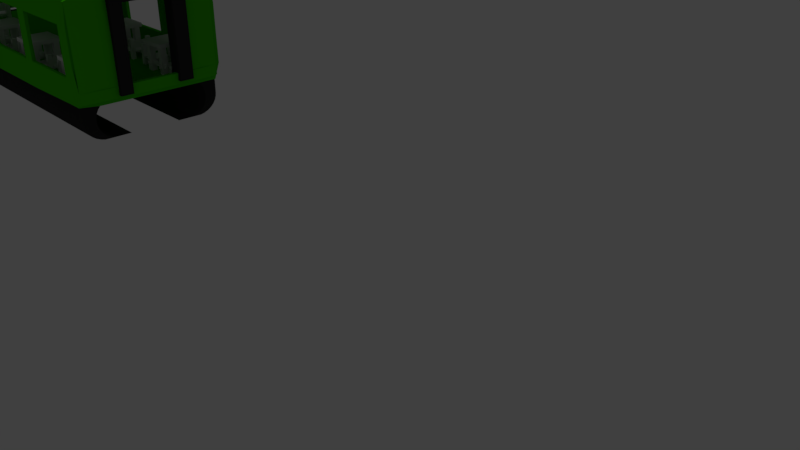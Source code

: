 # Source: magleves_lockomotive.blend  (saved by Blender 2.78.0; exported with 4.5.12 LTS)
import bpy
from mathutils import Matrix  # noqa: F401  (used for matrix-valued properties, if any)

bpy.ops.wm.read_factory_settings(use_empty=True)
scene = bpy.context.scene
scene.name = 'Scene'

# ---- collections
col_collection_1 = bpy.data.collections.new('Collection 1'); scene.collection.children.link(col_collection_1)

# ---- materials (node trees are filled in below, after node groups)
mat_material_001 = bpy.data.materials.new('Material.001')
mat_material_001.alpha_threshold = 0.0
mat_material_001.use_transparent_shadow = False
mat_material_001.diffuse_color = (0.05287, 0.5489, 0.0, 1.0)
mat_material_001.roughness = 0.5
mat_material_002 = bpy.data.materials.new('Material.002')
mat_material_002.alpha_threshold = 0.0
mat_material_002.use_transparent_shadow = False
mat_material_002.diffuse_color = (0.02721, 0.02721, 0.02721, 1.0)
mat_material_002.roughness = 0.5
mat_none_012 = bpy.data.materials.new('none.012')
mat_none_012.alpha_threshold = 0.0
mat_none_012.use_transparent_shadow = False
mat_none_012.roughness = 0.5
mat_none_013 = bpy.data.materials.new('none.013')
mat_none_013.alpha_threshold = 0.0
mat_none_013.use_transparent_shadow = False
mat_none_013.roughness = 0.5
mat_none_015 = bpy.data.materials.new('none.015')
mat_none_015.alpha_threshold = 0.0
mat_none_015.use_transparent_shadow = False
mat_none_015.roughness = 0.5
mat_none_016 = bpy.data.materials.new('none.016')
mat_none_016.alpha_threshold = 0.0
mat_none_016.use_transparent_shadow = False
mat_none_016.roughness = 0.5
mat_none_017 = bpy.data.materials.new('none.017')
mat_none_017.alpha_threshold = 0.0
mat_none_017.use_transparent_shadow = False
mat_none_017.roughness = 0.5
mat_none_018 = bpy.data.materials.new('none.018')
mat_none_018.alpha_threshold = 0.0
mat_none_018.use_transparent_shadow = False
mat_none_018.roughness = 0.5
mat_none_020 = bpy.data.materials.new('none.020')
mat_none_020.alpha_threshold = 0.0
mat_none_020.use_transparent_shadow = False
mat_none_020.roughness = 0.5
mat_none_021 = bpy.data.materials.new('none.021')
mat_none_021.alpha_threshold = 0.0
mat_none_021.use_transparent_shadow = False
mat_none_021.roughness = 0.5
mat_none_022 = bpy.data.materials.new('none.022')
mat_none_022.alpha_threshold = 0.0
mat_none_022.use_transparent_shadow = False
mat_none_022.roughness = 0.5
mat_none_023 = bpy.data.materials.new('none.023')
mat_none_023.alpha_threshold = 0.0
mat_none_023.use_transparent_shadow = False
mat_none_023.roughness = 0.5
mat_none_000 = bpy.data.materials.new('none.000')
mat_none_000.alpha_threshold = 0.0
mat_none_000.use_transparent_shadow = False
mat_none_000.roughness = 0.5
mat_none_001 = bpy.data.materials.new('none.001')
mat_none_001.alpha_threshold = 0.0
mat_none_001.use_transparent_shadow = False
mat_none_001.roughness = 0.5
mat_none_002 = bpy.data.materials.new('none.002')
mat_none_002.alpha_threshold = 0.0
mat_none_002.use_transparent_shadow = False
mat_none_002.roughness = 0.5
mat_none_003 = bpy.data.materials.new('none.003')
mat_none_003.alpha_threshold = 0.0
mat_none_003.use_transparent_shadow = False
mat_none_003.roughness = 0.5
mat_none_004 = bpy.data.materials.new('none.004')
mat_none_004.alpha_threshold = 0.0
mat_none_004.use_transparent_shadow = False
mat_none_004.roughness = 0.5
mat_none_005 = bpy.data.materials.new('none.005')
mat_none_005.alpha_threshold = 0.0
mat_none_005.use_transparent_shadow = False
mat_none_005.roughness = 0.5
mat_none_006 = bpy.data.materials.new('none.006')
mat_none_006.alpha_threshold = 0.0
mat_none_006.use_transparent_shadow = False
mat_none_006.roughness = 0.5
mat_none_007 = bpy.data.materials.new('none.007')
mat_none_007.alpha_threshold = 0.0
mat_none_007.use_transparent_shadow = False
mat_none_007.roughness = 0.5
mat_none_008 = bpy.data.materials.new('none.008')
mat_none_008.alpha_threshold = 0.0
mat_none_008.use_transparent_shadow = False
mat_none_008.roughness = 0.5

# ---- material node trees

# ---- world
world_world = bpy.data.worlds.new('World'); scene.world = world_world
world_world.color = (0.05088, 0.05088, 0.05088)
world_world.use_sun_shadow = False
world_world.sun_shadow_jitter_overblur = 0.0
world_world.cycles.sampling_method = 'MANUAL'

# ---- cameras
cam_camera = bpy.data.cameras.new('Camera')
cam_camera.clip_end = 100.0
cam_camera.lens = 35.0
cam_camera.sensor_width = 32.0
cam_camera.sensor_height = 18.0
cam_camera.ortho_scale = 7.314
cam_camera.dof.focus_distance = 0.0
cam_camera.dof.aperture_fstop = 128.0

# ---- lights
light_lamp = bpy.data.lights.new('Lamp', 'POINT')
light_lamp.transmission_factor = 0.0
light_lamp.cutoff_distance = 30.0
light_lamp.energy = 100.0
light_lamp.shadow_buffer_clip_start = 1.001
light_lamp.shadow_soft_size = 0.1
light_lamp.shadow_maximum_resolution = 0.006
light_lamp.use_absolute_resolution = True

# ---- meshes
me_cylinder_002 = bpy.data.meshes.new('Cylinder.002')
me_cylinder_002.from_pydata([(2.91, 1.0, -1.0), (2.91, 1.0, 0.9999), (2.911, -0.1046, -1.373), (2.911, -0.1046, 1.381), (2.905, 0.309, -1.373), (2.905, 0.309, 1.381), (2.906, 0.6691, -1.373), (2.906, 0.6691, 1.381), (2.912, 0.9135, -1.373), (2.912, 0.9135, 1.381), (-1.531, 1.0, -1.0), (-2.525, -0.1045, -1.0), (-2.482, 0.309, -1.0), (-2.274, 0.6691, -1.0), (-1.938, 0.9136, -1.0), (-1.531, 1.0, 1.0), (-2.525, -0.1045, 1.0), (-2.482, 0.309, 1.0), (-2.274, 0.6691, 1.0), (-1.938, 0.9136, 1.0), (-1.297, 1.0, 1.0), (-2.292, -0.1045, -1.373), (-2.248, 0.309, -1.373), (-2.04, 0.6691, -1.373), (-1.704, 0.9136, -1.373), (-1.297, 1.0, -1.0), (-2.292, -0.1045, 1.381), (-2.248, 0.309, 1.381), (-2.04, 0.6691, 1.381), (-1.704, 0.9136, 1.381), (-2.525, -0.1045, 0.7778), (-2.525, -0.1045, 0.5556), (-2.525, -0.1045, 0.3334), (-2.525, -0.1045, 0.1111), (-2.525, -0.1045, -0.1111), (-2.525, -0.1045, -0.3333), (-2.525, -0.1045, -0.5555), (-2.525, -0.1045, -0.7777), (-2.482, 0.309, 0.7778), (-1.29, 1.0, 0.5556), (-1.29, 1.0, 0.7778), (-1.288, 0.9136, 1.381), (-1.194, 0.6691, 1.381), (-1.195, 0.309, 1.381), (-1.191, -0.1045, 1.381), (-2.482, 0.309, -0.7777), (-2.274, 0.6691, 0.7778), (-1.29, 1.0, -1.0), (-1.288, 0.9136, -1.373), (-1.194, 0.6691, -1.373), (-1.196, 0.309, -1.373), (-1.191, -0.1045, -1.373), (-1.29, 1.0, 1.0), (-2.274, 0.6691, -0.7777), (-1.938, 0.9136, 0.7778), (-1.938, 0.9136, 0.5556), (-1.938, 0.9136, 0.3334), (-1.938, 0.9136, 0.1111), (-1.938, 0.9136, -0.1111), (-1.938, 0.9136, -0.3333), (-1.938, 0.9136, -0.5555), (-1.938, 0.9136, -0.7777), (-1.531, 1.0, -0.7777), (-1.531, 1.0, -0.5555), (-1.531, 1.0, -0.3333), (-1.531, 1.0, -0.1111), (-1.531, 1.0, 0.1111), (-1.531, 1.0, 0.3334), (-1.531, 1.0, 0.5556), (-1.531, 1.0, 0.7778), (2.91, 1.0, 0.7777), (2.91, 1.0, 0.5555), (2.91, 1.0, 0.3333), (2.91, 1.0, 0.1111), (2.91, 1.0, -0.1112), (2.91, 1.0, -0.3334), (2.91, 1.0, -0.5556), (2.91, 1.0, -0.7778), (-1.297, 1.0, 0.7778), (-1.297, 1.0, 0.5556), (-1.297, 1.0, 0.3334), (-1.297, 1.0, 0.1111), (-1.297, 1.0, -0.1111), (-1.297, 1.0, -0.3333), (-1.297, 1.0, -0.5555), (-1.297, 1.0, -0.7777), (2.909, 0.01949, -1.373), (2.909, 0.01949, 1.381), (-2.512, 0.01955, -1.0), (-2.512, 0.01955, 1.0), (-2.279, 0.01955, -1.373), (-2.279, 0.01955, 1.381), (-2.512, 0.01955, -0.7777), (-2.512, 0.01955, -0.5555), (-2.512, 0.01955, -0.3333), (-2.512, 0.01955, -0.1111), (-2.512, 0.01955, 0.1111), (-2.512, 0.01955, 0.3334), (-2.512, 0.01955, 0.5556), (-2.512, 0.01955, 0.7778), (-1.29, 1.0, 0.3334), (-1.29, 1.0, 0.1111), (-1.29, 1.0, -0.1111), (-1.29, 1.0, -0.3333), (-1.29, 1.0, -0.5555), (-1.29, 1.0, -0.7777), (-1.192, 0.1456, -1.373), (-1.192, 0.1456, 1.381), (-0.4671, 1.0, 1.0), (-0.5661, -0.1045, -1.373), (-0.5707, 0.309, -1.373), (-0.5697, 0.6691, -1.373), (-0.4653, 0.9135, -1.373), (-0.5674, 0.1455, 1.381), (-0.4671, 1.0, -0.7778), (-0.4671, 1.0, -0.5555), (-0.4671, 1.0, -0.3333), (-0.4671, 1.0, -0.1111), (-0.4671, 1.0, 0.1111), (-0.4671, 1.0, 0.3333), (-0.4671, 1.0, 0.5556), (-0.4671, 1.0, 0.7778), (-0.4653, 0.9135, 1.381), (-0.5697, 0.6691, 1.381), (-0.5707, 0.309, 1.381), (-0.5661, -0.1045, 1.381), (-0.4671, 1.0, -1.0), (-0.5675, 0.1455, -1.373), (-0.2884, 1.0, 1.0), (-0.2878, -0.1045, -1.373), (-0.2939, 0.309, -1.373), (-0.2925, 0.6691, -1.373), (-0.2866, 0.9135, -1.373), (-0.2896, 0.1455, -1.373), (-0.2896, 0.1455, 1.381), (-0.2884, 1.0, -0.7778), (-0.2884, 1.0, -0.5555), (-0.2884, 1.0, -0.3333), (-0.2884, 1.0, -0.1111), (-0.2884, 1.0, 0.1111), (-0.2884, 1.0, 0.3333), (-0.2884, 1.0, 0.5556), (-0.2884, 1.0, 0.7778), (-0.2866, 0.9135, 1.381), (-0.2925, 0.6691, 1.381), (-0.2939, 0.309, 1.381), (-0.2878, -0.1045, 1.381), (-0.2884, 1.0, -1.0), (0.5525, 1.0, 1.0), (0.5531, -0.1045, -1.373), (0.547, 0.309, -1.373), (0.5484, 0.6691, -1.373), (0.5543, 0.9135, -1.373), (0.5513, 0.1455, -1.373), (0.5513, 0.1455, 1.381), (0.5525, 1.0, -0.7778), (0.5525, 1.0, -0.5556), (0.5525, 1.0, -0.3333), (0.5525, 1.0, -0.1111), (0.5525, 1.0, 0.1111), (0.5525, 1.0, 0.3333), (0.5525, 1.0, 0.5555), (0.5525, 1.0, 0.7778), (0.5543, 0.9135, 1.381), (0.5484, 0.6691, 1.381), (0.547, 0.309, 1.381), (0.5531, -0.1045, 1.381), (0.5525, 1.0, -1.0), (0.7247, 1.0, 1.0), (0.7254, -0.1045, -1.373), (0.7193, 0.309, -1.373), (0.7206, 0.6691, -1.373), (0.7265, 0.9135, -1.373), (0.7235, 0.1455, -1.373), (0.7235, 0.1455, 1.381), (0.7247, 1.0, -0.7778), (0.7247, 1.0, -0.5556), (0.7247, 1.0, -0.3333), (0.7247, 1.0, -0.1111), (0.7247, 1.0, 0.1111), (0.7247, 1.0, 0.3333), (0.7247, 1.0, 0.5555), (0.7247, 1.0, 0.7778), (0.7265, 0.9135, 1.381), (0.7206, 0.6691, 1.381), (0.7193, 0.309, 1.381), (0.7254, -0.1045, 1.381), (0.7247, 1.0, -1.0), (1.617, 1.0, 1.0), (1.618, -0.1046, -1.373), (1.612, 0.309, -1.373), (1.613, 0.6691, -1.373), (1.619, 0.9135, -1.373), (1.616, 0.1455, -1.373), (1.616, 0.1455, 1.381), (1.617, 1.0, -0.7778), (1.617, 1.0, -0.5556), (1.617, 1.0, -0.3334), (1.617, 1.0, -0.1111), (1.617, 1.0, 0.1111), (1.617, 1.0, 0.3333), (1.617, 1.0, 0.5555), (1.617, 1.0, 0.7777), (1.619, 0.9135, 1.381), (1.613, 0.6691, 1.381), (1.612, 0.309, 1.381), (1.618, -0.1046, 1.381), (1.617, 1.0, -1.0), (1.797, 1.0, 1.0), (1.798, -0.1046, -1.373), (1.792, 0.309, -1.373), (1.793, 0.6691, -1.373), (1.799, 0.9135, -1.373), (1.796, 0.1455, -1.373), (1.796, 0.1455, 1.381), (1.797, 1.0, -0.7778), (1.797, 1.0, -0.5556), (1.797, 1.0, -0.3334), (1.797, 1.0, -0.1111), (1.797, 1.0, 0.1111), (1.797, 1.0, 0.3333), (1.797, 1.0, 0.5555), (1.797, 1.0, 0.7777), (1.799, 0.9135, 1.381), (1.793, 0.6691, 1.381), (1.792, 0.309, 1.381), (1.798, -0.1046, 1.381), (1.797, 1.0, -1.0), (2.71, 1.0, 0.9999), (2.711, -0.1046, -1.373), (2.705, 0.309, -1.373), (2.706, 0.6691, -1.373), (2.712, 0.9135, -1.373), (2.709, 0.1455, -1.373), (2.709, 0.1455, 1.381), (2.71, 1.0, -0.7778), (2.71, 1.0, -0.5556), (2.71, 1.0, -0.3334), (2.71, 1.0, -0.1112), (2.71, 1.0, 0.1111), (2.71, 1.0, 0.3333), (2.71, 1.0, 0.5555), (2.71, 1.0, 0.7777), (2.712, 0.9135, 1.381), (2.706, 0.6691, 1.381), (2.705, 0.309, 1.381), (2.711, -0.1046, 1.381), (2.71, 1.0, -1.0), (-1.296, 1.0, -1.0), (-2.175, -0.1045, 1.381), (-2.137, 0.309, 1.381), (-1.953, 0.6691, 1.381), (-1.655, 0.9136, 1.381), (-2.163, 0.01955, -1.373), (-1.296, 1.0, 0.7778), (-1.296, 1.0, 0.5556), (-1.296, 1.0, 0.3334), (-1.296, 1.0, 0.1111), (-1.296, 1.0, -0.1111), (-1.296, 1.0, -0.3333), (-1.296, 1.0, -0.5555), (-1.296, 1.0, -0.7777), (-1.655, 0.9136, -1.373), (-1.953, 0.6691, -1.373), (-2.137, 0.309, -1.373), (-2.175, -0.1045, -1.373), (-1.296, 1.0, 1.0), (-2.163, 0.01955, 1.381), (-1.441, 0.01954, -1.373), (-1.291, 1.0, 0.5556), (-1.351, 0.9136, -1.373), (-1.407, 0.6691, -1.373), (-1.44, 0.309, -1.373), (-1.441, -0.1045, -1.373), (-1.291, 1.0, 1.0), (-1.291, 1.0, 0.7778), (-1.351, 0.9136, 1.381), (-1.407, 0.6691, 1.381), (-1.44, 0.309, 1.381), (-1.441, -0.1045, 1.381), (-1.291, 1.0, -1.0), (-1.291, 1.0, 0.3334), (-1.291, 1.0, 0.1111), (-1.291, 1.0, -0.1111), (-1.291, 1.0, -0.3333), (-1.291, 1.0, -0.5555), (-1.291, 1.0, -0.7777), (-1.441, 0.01954, 1.381), (-0.8798, -0.02731, 1.381), (-0.8785, -0.1045, 1.381), (-0.8785, -0.1045, -1.373), (-0.8799, -0.02731, -1.373), (-1.414, 1.0, -1.037), (-2.409, -0.1045, 1.234), (-2.365, 0.309, 1.234), (-2.157, 0.6691, 1.234), (-1.821, 0.9136, 1.234), (-1.414, 1.0, 1.037), (-2.409, -0.1045, -1.23), (-2.365, 0.309, -1.23), (-2.157, 0.6691, -1.23), (-1.821, 0.9136, -1.23), (-1.414, 1.0, 0.8064), (-1.414, 1.0, 0.576), (-1.414, 1.0, 0.3456), (-1.414, 1.0, 0.1152), (-1.414, 1.0, -0.1152), (-1.414, 1.0, -0.3456), (-1.414, 1.0, -0.576), (-1.414, 1.0, -0.8064), (-2.396, 0.01955, 1.234), (-2.396, 0.01955, -1.23), (2.911, -0.1046, -0.9798), (2.911, -0.1046, -0.5864), (2.911, -0.1046, -0.193), (2.911, -0.1046, 0.2003), (2.911, -0.1046, 0.5937), (2.911, -0.1046, 0.9871), (-1.191, -0.1045, -0.9797), (-1.191, -0.1045, -0.5863), (-1.191, -0.1045, -0.193), (-1.191, -0.1045, 0.2004), (-1.191, -0.1045, 0.5938), (-1.191, -0.1045, 0.9872), (-2.292, -0.1045, -0.9797), (-2.292, -0.1045, -0.5863), (-2.292, -0.1045, -0.1929), (-2.292, -0.1045, 0.2005), (-2.292, -0.1045, 0.5938), (-2.292, -0.1045, 0.9872), (2.909, 0.01949, -0.9798), (2.909, 0.01949, -0.5545), (2.909, 0.01949, -0.193), (2.909, 0.01949, 0.2003), (2.909, 0.01949, 0.5618), (2.909, 0.01949, 0.9871), (-0.5661, -0.1045, -0.9797), (-0.5661, -0.1045, -0.5864), (-0.5661, -0.1045, -0.193), (-0.5661, -0.1045, 0.2004), (-0.5661, -0.1045, 0.5938), (-0.5661, -0.1045, 0.9872), (-0.2878, -0.1045, -0.9797), (-0.2878, -0.1045, -0.5864), (-0.2878, -0.1045, -0.193), (-0.2878, -0.1045, 0.2004), (-0.2878, -0.1045, 0.5938), (-0.2878, -0.1045, 0.9872), (0.5531, -0.1045, -0.9798), (0.5531, -0.1045, -0.5864), (0.5531, -0.1045, -0.193), (0.5531, -0.1045, 0.2004), (0.5531, -0.1045, 0.5938), (0.5531, -0.1045, 0.9872), (0.7254, -0.1045, -0.9798), (0.7254, -0.1045, -0.5864), (0.7254, -0.1045, -0.193), (0.7254, -0.1045, 0.2004), (0.7254, -0.1045, 0.5938), (0.7254, -0.1045, 0.9872), (1.618, -0.1046, -0.9798), (1.618, -0.1046, -0.5864), (1.618, -0.1046, -0.193), (1.618, -0.1046, 0.2004), (1.618, -0.1046, 0.5938), (1.618, -0.1046, 0.9871), (1.798, -0.1046, -0.9798), (1.798, -0.1046, -0.5864), (1.798, -0.1046, -0.193), (1.798, -0.1046, 0.2004), (1.798, -0.1046, 0.5938), (1.798, -0.1046, 0.9871), (2.711, -0.1046, -0.9798), (2.711, -0.1046, -0.5864), (2.711, -0.1046, -0.193), (2.711, -0.1046, 0.2003), (2.711, -0.1046, 0.5937), (2.711, -0.1046, 0.9871), (-2.175, -0.1045, -0.9797), (-2.175, -0.1045, -0.5863), (-2.175, -0.1045, -0.1929), (-2.175, -0.1045, 0.2005), (-2.175, -0.1045, 0.5938), (-2.175, -0.1045, 0.9872), (-1.441, -0.1045, -0.9797), (-1.441, -0.1045, -0.5863), (-1.441, -0.1045, -0.193), (-1.441, -0.1045, 0.2004), (-1.441, -0.1045, 0.5938), (-1.441, -0.1045, 0.9872), (-0.8785, -0.1045, -0.9797), (-0.8785, -0.1045, -0.5863), (-0.8785, -0.1045, -0.193), (-0.8785, -0.1045, 0.2004), (-0.8785, -0.1045, 0.5938), (-0.8785, -0.1045, 0.9872), (2.91, 1.0, 0.9999), (2.911, -0.1046, -1.373), (2.905, 0.309, -1.373), (2.906, 0.6691, -1.373), (2.912, 0.9135, -1.373), (2.909, 0.01949, -1.373), (2.909, 0.01949, 1.381), (2.91, 1.0, -0.7778), (2.91, 1.0, -0.5556), (2.91, 1.0, -0.3334), (2.91, 1.0, -0.1112), (2.91, 1.0, 0.1111), (2.91, 1.0, 0.3333), (2.91, 1.0, 0.5555), (2.91, 1.0, 0.7777), (2.912, 0.9135, 1.381), (2.906, 0.6691, 1.381), (2.905, 0.309, 1.381), (2.911, -0.1046, 1.381), (2.91, 1.0, -1.0), (2.911, -0.1046, -0.9798), (2.911, -0.1046, -0.5864), (2.911, -0.1046, -0.193), (2.911, -0.1046, 0.2003), (2.911, -0.1046, 0.5937), (2.911, -0.1046, 0.9871), (-1.29, 1.0, 0.5556), (-1.938, 0.9136, 0.5556), (-1.531, 1.0, 0.5556), (2.91, 1.0, 0.5555), (-1.297, 1.0, 0.5556), (-0.4671, 1.0, 0.5556), (-0.2884, 1.0, 0.5556), (0.5525, 1.0, 0.5555), (0.7247, 1.0, 0.5555), (1.617, 1.0, 0.5555), (1.797, 1.0, 0.5555), (2.71, 1.0, 0.5555), (-1.296, 1.0, 0.5556), (-1.291, 1.0, 0.5556), (-1.414, 1.0, 0.576), (2.91, 1.0, 0.5555), (-1.29, 1.0, -0.5555), (-1.938, 0.9136, -0.5555), (-1.531, 1.0, -0.5555), (2.91, 1.0, -0.5556), (-1.297, 1.0, -0.5555), (-0.4671, 1.0, -0.5555), (-0.2884, 1.0, -0.5555), (0.5525, 1.0, -0.5556), (0.7247, 1.0, -0.5556), (1.617, 1.0, -0.5556), (1.797, 1.0, -0.5556), (2.71, 1.0, -0.5556), (-1.296, 1.0, -0.5555), (-1.291, 1.0, -0.5555), (-1.414, 1.0, -0.576), (2.91, 1.0, -0.5556), (2.709, 0.1455, 1.381), (2.71, 1.0, -0.7778), (2.71, 1.0, -0.5556), (2.71, 1.0, -0.3334), (2.71, 1.0, -0.1112), (2.71, 1.0, 0.1111), (2.71, 1.0, 0.3333), (2.71, 1.0, 0.5555), (2.71, 1.0, 0.7777), (2.712, 0.9135, 1.381), (2.706, 0.6691, 1.381), (2.705, 0.309, 1.381), (2.711, -0.1046, 1.381), (2.71, 1.0, -1.0), (2.711, -0.1046, -0.9798), (2.711, -0.1046, -0.5864), (2.711, -0.1046, -0.193), (2.711, -0.1046, 0.2003), (2.711, -0.1046, 0.5937), (2.711, -0.1046, 0.9871), (2.71, 1.0, 0.9999), (2.711, -0.1046, -1.373), (2.705, 0.309, -1.373), (2.706, 0.6691, -1.373), (2.712, 0.9135, -1.373), (2.709, 0.1455, -1.373), (2.71, 1.0, 0.5555), (2.71, 1.0, -0.5556), (2.91, 1.0, 0.9999), (2.911, -0.1046, -1.373), (2.905, 0.309, -1.373), (2.906, 0.6691, -1.373), (2.912, 0.9135, -1.373), (2.909, 0.01949, -1.373), (2.909, 0.01949, 1.381), (2.91, 1.0, -0.7778), (2.91, 1.0, -0.5556), (2.91, 1.0, -0.3334), (2.91, 1.0, -0.1112), (2.91, 1.0, 0.1111), (2.91, 1.0, 0.3333), (2.91, 1.0, 0.5555), (2.91, 1.0, 0.7777), (2.912, 0.9135, 1.381), (2.906, 0.6691, 1.381), (2.905, 0.309, 1.381), (2.911, -0.1046, 1.381), (2.91, 1.0, -1.0), (2.911, -0.1046, -0.9798), (2.911, -0.1046, -0.5864), (2.911, -0.1046, -0.193), (2.911, -0.1046, 0.2003), (2.911, -0.1046, 0.5937), (2.911, -0.1046, 0.9871), (2.91, 1.0, 0.5555), (2.91, 1.0, -0.5556), (2.915, 1.001, -0.5566), (2.915, 1.001, 0.5506)], [], [(402, 87, 5, 413), (413, 5, 7, 412), (412, 7, 9, 411), (411, 9, 1, 396), (301, 14, 10, 292), (300, 13, 14, 301), (299, 12, 13, 300), (311, 88, 12, 299), (54, 19, 15, 69), (46, 18, 19, 54), (38, 17, 18, 46), (99, 89, 17, 38), (403, 77, 0, 415), (309, 85, 25, 292), (253, 90, 22, 264), (264, 22, 23, 263), (263, 23, 24, 262), (262, 24, 25, 248), (296, 29, 20, 297), (295, 28, 29, 296), (294, 27, 28, 295), (310, 91, 27, 294), (51, 290, 390, 318), (297, 20, 78, 302), (436, 426, 79, 303), (303, 79, 80, 304), (304, 80, 81, 305), (305, 81, 82, 306), (306, 82, 83, 307), (307, 83, 84, 308), (452, 442, 85, 309), (396, 1, 70, 410), (437, 425, 71, 409), (409, 71, 72, 408), (408, 72, 73, 407), (407, 73, 74, 406), (406, 74, 75, 405), (405, 75, 76, 404), (453, 441, 77, 403), (88, 92, 45, 12), (287, 107, 43, 278), (278, 43, 42, 277), (277, 42, 41, 276), (276, 41, 52, 274), (286, 105, 47, 280), (91, 267, 250, 27), (27, 250, 251, 28), (12, 45, 53, 13), (111, 49, 48, 112), (112, 48, 47, 126), (274, 52, 40, 275), (435, 422, 39, 269), (269, 39, 100, 281), (281, 100, 101, 282), (282, 101, 102, 283), (13, 53, 61, 14), (283, 102, 103, 284), (284, 103, 104, 285), (451, 438, 105, 286), (389, 323, 44, 279), (290, 51, 106, 291), (279, 44, 107, 287), (421, 317, 3, 414), (14, 61, 62, 10), (439, 60, 63, 440), (60, 59, 64, 63), (59, 58, 65, 64), (58, 57, 66, 65), (57, 56, 67, 66), (56, 55, 68, 67), (423, 54, 69, 424), (31, 30, 99, 98), (32, 31, 98, 97), (33, 32, 97, 96), (34, 33, 96, 95), (35, 34, 95, 94), (36, 35, 94, 93), (37, 36, 93, 92), (11, 37, 92, 88), (317, 335, 87, 3), (293, 26, 91, 310), (265, 21, 90, 253), (30, 16, 89, 99), (298, 11, 88, 311), (414, 3, 87, 402), (289, 125, 113, 288), (395, 341, 125, 289), (129, 109, 127, 133), (132, 112, 126, 147), (131, 111, 112, 132), (130, 110, 111, 131), (133, 127, 110, 130), (438, 443, 114, 105), (103, 116, 115, 104), (102, 117, 116, 103), (101, 118, 117, 102), (100, 119, 118, 101), (39, 120, 119, 100), (422, 427, 120, 39), (52, 108, 121, 40), (105, 114, 126, 47), (41, 122, 108, 52), (42, 123, 122, 41), (28, 251, 252, 29), (29, 252, 266, 20), (85, 261, 248, 25), (20, 266, 254, 78), (151, 131, 132, 152), (152, 132, 147, 167), (149, 129, 133, 153), (125, 146, 134, 113), (341, 347, 146, 125), (443, 444, 135, 114), (116, 137, 136, 115), (117, 138, 137, 116), (118, 139, 138, 117), (119, 140, 139, 118), (120, 141, 140, 119), (427, 428, 141, 120), (108, 128, 142, 121), (114, 135, 147, 126), (122, 143, 128, 108), (123, 144, 143, 122), (124, 145, 144, 123), (113, 134, 145, 124), (169, 149, 153, 173), (172, 152, 167, 187), (171, 151, 152, 172), (170, 150, 151, 171), (173, 153, 150, 170), (146, 166, 154, 134), (347, 353, 166, 146), (444, 445, 155, 135), (137, 157, 156, 136), (138, 158, 157, 137), (139, 159, 158, 138), (140, 160, 159, 139), (141, 161, 160, 140), (428, 429, 161, 141), (128, 148, 162, 142), (135, 155, 167, 147), (143, 163, 148, 128), (144, 164, 163, 143), (426, 434, 255, 79), (79, 255, 256, 80), (80, 256, 257, 81), (81, 257, 258, 82), (191, 171, 172, 192), (192, 172, 187, 207), (189, 169, 173, 193), (166, 186, 174, 154), (353, 359, 186, 166), (445, 446, 175, 155), (157, 177, 176, 156), (158, 178, 177, 157), (159, 179, 178, 158), (160, 180, 179, 159), (161, 181, 180, 160), (429, 430, 181, 161), (148, 168, 182, 162), (155, 175, 187, 167), (163, 183, 168, 148), (164, 184, 183, 163), (165, 185, 184, 164), (154, 174, 185, 165), (209, 189, 193, 213), (212, 192, 207, 227), (211, 191, 192, 212), (210, 190, 191, 211), (213, 193, 190, 210), (186, 206, 194, 174), (359, 365, 206, 186), (446, 447, 195, 175), (177, 197, 196, 176), (178, 198, 197, 177), (179, 199, 198, 178), (180, 200, 199, 179), (181, 201, 200, 180), (430, 431, 201, 181), (168, 188, 202, 182), (175, 195, 207, 187), (183, 203, 188, 168), (184, 204, 203, 183), (82, 258, 259, 83), (83, 259, 260, 84), (442, 450, 261, 85), (329, 383, 249, 26), (231, 211, 212, 232), (232, 212, 227, 247), (229, 209, 213, 233), (206, 226, 214, 194), (365, 371, 226, 206), (447, 448, 215, 195), (197, 217, 216, 196), (198, 218, 217, 197), (199, 219, 218, 198), (200, 220, 219, 199), (201, 221, 220, 200), (431, 432, 221, 201), (188, 208, 222, 202), (195, 215, 227, 207), (203, 223, 208, 188), (204, 224, 223, 203), (205, 225, 224, 204), (194, 214, 225, 205), (475, 229, 233, 479), (478, 232, 247, 467), (477, 231, 232, 478), (476, 230, 231, 477), (479, 233, 230, 476), (226, 246, 234, 214), (371, 377, 246, 226), (448, 449, 235, 215), (217, 237, 236, 216), (218, 238, 237, 217), (219, 239, 238, 218), (220, 240, 239, 219), (221, 241, 240, 220), (432, 433, 241, 221), (208, 228, 242, 222), (215, 235, 247, 227), (223, 243, 228, 208), (224, 244, 243, 223), (26, 249, 267, 91), (273, 265, 253, 268), (270, 262, 248, 280), (271, 263, 262, 270), (268, 253, 264, 272), (106, 268, 272, 50), (50, 272, 271, 49), (49, 271, 270, 48), (48, 270, 280, 47), (51, 273, 268, 106), (249, 279, 287, 267), (383, 389, 279, 249), (450, 451, 286, 261), (259, 284, 285, 260), (258, 283, 284, 259), (257, 282, 283, 258), (256, 281, 282, 257), (255, 269, 281, 256), (434, 435, 269, 255), (266, 274, 275, 254), (261, 286, 280, 248), (252, 276, 274, 266), (251, 277, 276, 252), (267, 287, 278, 250), (323, 395, 289, 44), (44, 289, 288, 107), (109, 290, 291, 127), (21, 298, 311, 90), (16, 293, 310, 89), (440, 452, 309, 62), (64, 307, 308, 63), (65, 306, 307, 64), (66, 305, 306, 65), (67, 304, 305, 66), (68, 303, 304, 67), (424, 436, 303, 68), (15, 297, 302, 69), (89, 310, 294, 17), (17, 294, 295, 18), (18, 295, 296, 19), (19, 296, 297, 15), (62, 309, 292, 10), (90, 311, 299, 22), (22, 299, 300, 23), (23, 300, 301, 24), (24, 301, 292, 25), (318, 390, 391, 319), (319, 391, 392, 320), (320, 392, 393, 321), (321, 393, 394, 322), (322, 394, 395, 323), (265, 273, 384, 378), (378, 384, 385, 379), (379, 385, 386, 380), (380, 386, 387, 381), (381, 387, 388, 382), (382, 388, 389, 383), (209, 229, 372, 366), (366, 372, 373, 367), (367, 373, 374, 368), (368, 374, 375, 369), (369, 375, 376, 370), (370, 376, 377, 371), (189, 209, 366, 360), (360, 366, 367, 361), (361, 367, 368, 362), (362, 368, 369, 363), (363, 369, 370, 364), (364, 370, 371, 365), (21, 265, 378, 324), (324, 378, 379, 325), (325, 379, 380, 326), (326, 380, 381, 327), (327, 381, 382, 328), (328, 382, 383, 329), (169, 189, 360, 354), (354, 360, 361, 355), (355, 361, 362, 356), (356, 362, 363, 357), (357, 363, 364, 358), (358, 364, 365, 359), (149, 169, 354, 348), (348, 354, 355, 349), (349, 355, 356, 350), (350, 356, 357, 351), (351, 357, 358, 352), (352, 358, 359, 353), (129, 149, 348, 342), (342, 348, 349, 343), (343, 349, 350, 344), (344, 350, 351, 345), (345, 351, 352, 346), (346, 352, 353, 347), (109, 129, 342, 336), (336, 342, 343, 337), (337, 343, 344, 338), (338, 344, 345, 339), (339, 345, 346, 340), (340, 346, 347, 341), (290, 109, 336, 390), (390, 336, 337, 391), (391, 337, 338, 392), (392, 338, 339, 393), (393, 339, 340, 394), (394, 340, 341, 395), (2, 86, 330, 312), (312, 330, 331, 313), (313, 331, 332, 314), (314, 332, 333, 315), (315, 333, 334, 316), (316, 334, 335, 317), (397, 2, 312, 416), (416, 312, 313, 417), (417, 313, 314, 418), (418, 314, 315, 419), (419, 315, 316, 420), (420, 316, 317, 421), (273, 51, 318, 384), (384, 318, 319, 385), (385, 319, 320, 386), (386, 320, 321, 387), (387, 321, 322, 388), (388, 322, 323, 389), (9, 87, 335, 334, 71, 425, 70, 1), (0, 77, 441, 76, 331, 330, 86, 8), (506, 420, 421, 507), (505, 419, 420, 506), (504, 418, 419, 505), (503, 417, 418, 504), (502, 416, 417, 503), (483, 397, 416, 502), (86, 401, 398, 4), (4, 398, 399, 6), (6, 399, 400, 8), (8, 400, 415, 0), (2, 397, 401, 86), (500, 414, 402, 488), (507, 421, 414, 500), (509, 453, 403, 489), (491, 405, 404, 490), (492, 406, 405, 491), (493, 407, 406, 492), (494, 408, 407, 493), (495, 409, 408, 494), (508, 437, 409, 495), (482, 396, 410, 496), (489, 403, 415, 501), (497, 411, 396, 482), (498, 412, 411, 497), (499, 413, 412, 498), (488, 402, 413, 499), (496, 410, 437, 508), (69, 302, 436, 424), (254, 275, 435, 434), (222, 242, 433, 432), (202, 222, 432, 431), (182, 202, 431, 430), (162, 182, 430, 429), (78, 254, 434, 426), (142, 162, 429, 428), (121, 142, 428, 427), (40, 121, 427, 422), (55, 423, 424, 68), (275, 40, 422, 435), (410, 70, 425, 437), (302, 78, 426, 436), (490, 404, 453, 509), (63, 308, 452, 440), (260, 285, 451, 450), (216, 236, 449, 448), (196, 216, 448, 447), (84, 260, 450, 442), (176, 196, 447, 446), (156, 176, 446, 445), (136, 156, 445, 444), (115, 136, 444, 443), (104, 115, 443, 438), (61, 439, 440, 62), (285, 104, 438, 451), (404, 76, 441, 453), (308, 84, 442, 452), (236, 456, 481, 449), (242, 462, 480, 433), (234, 454, 465, 245), (245, 465, 464, 244), (244, 464, 463, 243), (243, 463, 474, 228), (235, 455, 467, 247), (228, 474, 462, 242), (433, 480, 461, 241), (241, 461, 460, 240), (240, 460, 459, 239), (239, 459, 458, 238), (238, 458, 457, 237), (237, 457, 456, 236), (449, 481, 455, 235), (377, 473, 466, 246), (246, 466, 454, 234), (229, 475, 468, 372), (372, 468, 469, 373), (373, 469, 470, 374), (374, 470, 471, 375), (375, 471, 472, 376), (376, 472, 473, 377), (487, 479, 476, 484), (484, 476, 477, 485), (485, 477, 478, 486), (486, 478, 467, 501), (483, 475, 479, 487), (397, 483, 487, 401), (400, 486, 501, 415), (399, 485, 486, 400), (398, 484, 485, 399), (401, 487, 484, 398), (456, 490, 509, 481), (462, 496, 508, 480), (454, 488, 499, 465), (465, 499, 498, 464), (464, 498, 497, 463), (463, 497, 482, 474), (455, 489, 501, 467), (474, 482, 496, 462), (480, 508, 495, 461), (461, 495, 494, 460), (460, 494, 493, 459), (459, 493, 492, 458), (458, 492, 491, 457), (457, 491, 490, 456), (481, 509, 489, 455), (473, 507, 500, 466), (466, 500, 488, 454), (475, 483, 502, 468), (468, 502, 503, 469), (469, 503, 504, 470), (470, 504, 505, 471), (471, 505, 506, 472), (472, 506, 507, 473), (495, 511, 510, 490, 491, 492, 493, 494)])
me_cylinder_002.materials.append(mat_material_001)
me_cylinder_002.use_remesh_preserve_volume = False
me_cylinder_002.use_remesh_preserve_attributes = False
me_cylinder_002.use_mirror_vertex_groups = False
me_cylinder_002.update()
me_cylinder = bpy.data.meshes.new('Cylinder')
me_cylinder.from_pydata([(3.315e-08, 1.893, -0.381), (-1.509e-08, 1.893, 0.3589), (0.07433, 1.886, -0.381), (0.07433, 1.886, 0.3589), (0.1458, 1.864, -0.381), (0.1458, 1.864, 0.3589), (0.2117, 1.829, -0.381), (0.2117, 1.829, 0.3589), (0.2694, 1.781, -0.381), (0.2694, 1.781, 0.3589), (0.3168, 1.724, -0.381), (0.3168, 1.724, 0.3589), (0.352, 1.658, -0.381), (0.352, 1.658, 0.3589), (0.3737, 1.586, -0.381), (0.3737, 1.586, 0.3589), (0.3737, -0.07433, -0.381), (0.3737, -0.07433, 0.3589), (0.352, -0.1458, -0.381), (0.352, -0.1458, 0.3589), (0.3168, -0.2117, -0.381), (0.3168, -0.2117, 0.3589), (0.2694, -0.2694, -0.381), (0.2694, -0.2694, 0.3589), (0.2117, -0.3168, -0.381), (0.2117, -0.3168, 0.3589), (0.1458, -0.352, -0.381), (0.1458, -0.352, 0.3589), (0.07433, -0.3737, -0.381), (0.07433, -0.3737, 0.3589), (-9.1e-08, -0.381, -0.381), (-1.392e-07, -0.381, 0.3589), (-0.07433, -0.3737, -0.381), (-0.07433, -0.3737, 0.3589), (-0.1458, -0.352, -0.381), (-0.1458, -0.352, 0.3589), (-0.2117, -0.3168, -0.381), (-0.2117, -0.3168, 0.3589), (-0.2694, -0.2694, -0.381), (-0.2694, -0.2694, 0.3589), (-0.3168, -0.2117, -0.381), (-0.3168, -0.2117, 0.3589), (-0.352, -0.1458, -0.381), (-0.352, -0.1458, 0.3589), (-0.3737, -0.07433, -0.381), (-0.3737, -0.07433, 0.3589), (-0.3737, 1.586, -0.381), (-0.3737, 1.586, 0.3589), (-0.352, 1.658, -0.381), (-0.352, 1.658, 0.3589), (-0.3168, 1.724, -0.381), (-0.3168, 1.724, 0.3589), (-0.2694, 1.781, -0.381), (-0.2694, 1.781, 0.3589), (-0.2117, 1.829, -0.381), (-0.2117, 1.829, 0.3589), (-0.1458, 1.864, -0.381), (-0.1458, 1.864, 0.3589), (-0.07433, 1.886, -0.381), (-0.07433, 1.886, 0.3589), (0.3737, 1.254, -0.381), (0.3737, 0.2578, -0.381), (0.3737, 1.254, 0.3589), (0.3737, 0.2578, 0.3589), (3.315e-08, 2.123, -0.381), (-1.509e-08, 2.123, 0.3589), (0.07433, 2.114, -0.381), (0.07433, 2.114, 0.3589), (0.1458, 2.088, -0.381), (0.1458, 2.088, 0.3589), (0.2117, 2.045, -0.381), (0.2117, 2.045, 0.3589), (0.2694, 1.987, -0.381), (0.2694, 1.987, 0.3589), (0.3168, 1.917, -0.381), (0.3168, 1.917, 0.3589), (0.352, 1.837, -0.381), (0.352, 1.837, 0.3589), (0.3737, 1.751, -0.381), (0.3737, 1.751, 0.3589), (0.3737, -0.2652, -0.381), (0.3737, -0.2652, 0.3589), (0.352, -0.3519, -0.381), (0.352, -0.3519, 0.3589), (0.3168, -0.4319, -0.381), (0.3168, -0.4319, 0.3589), (0.2694, -0.502, -0.381), (0.2694, -0.502, 0.3589), (0.2117, -0.5595, -0.381), (0.2117, -0.5595, 0.3589), (0.1458, -0.6023, -0.381), (0.1458, -0.6023, 0.3589), (0.07433, -0.6286, -0.381), (0.07433, -0.6286, 0.3589), (-9.1e-08, -0.6375, -0.381), (-1.392e-07, -0.6375, 0.3589), (-0.3694, -0.6418, -0.3412), (-0.3694, -0.6418, 0.3589), (-0.1458, -0.6023, -0.381), (-0.1458, -0.6023, 0.3589), (-0.2117, -0.5595, -0.381), (-0.2117, -0.5595, 0.3589), (-0.2694, -0.502, -0.381), (-0.2694, -0.502, 0.3589), (-0.3168, -0.4319, -0.381), (-0.3168, -0.4319, 0.3589), (-0.352, -0.3519, -0.381), (-0.352, -0.3519, 0.3589), (-0.3737, -0.2652, -0.381), (-0.3737, -0.2652, 0.3589), (-0.3737, 1.751, -0.381), (-0.3737, 1.751, 0.3589), (-0.352, 1.837, -0.381), (-0.352, 1.837, 0.3589), (-0.3168, 1.917, -0.381), (-0.3168, 1.917, 0.3589), (-0.2694, 1.987, -0.381), (-0.2694, 1.987, 0.3589), (-0.2117, 2.045, -0.381), (-0.2117, 2.045, 0.3589), (-0.1458, 2.088, -0.381), (-0.1458, 2.088, 0.3589), (-0.3929, 2.127, -0.3458), (-0.3929, 2.127, 0.3589), (0.3737, 1.347, -0.381), (0.3737, 0.138, -0.381), (0.3737, 1.347, 0.3589), (0.3737, 0.138, 0.3589)], [], [(0, 1, 3, 2), (2, 3, 5, 4), (4, 5, 7, 6), (6, 7, 9, 8), (8, 9, 11, 10), (10, 11, 13, 12), (12, 13, 15, 14), (16, 17, 19, 18), (18, 19, 21, 20), (20, 21, 23, 22), (22, 23, 25, 24), (24, 25, 27, 26), (26, 27, 29, 28), (28, 29, 31, 30), (30, 31, 33, 32), (32, 33, 35, 34), (34, 35, 37, 36), (36, 37, 39, 38), (38, 39, 41, 40), (40, 41, 43, 42), (42, 43, 45, 44), (61, 63, 17, 16), (46, 47, 49, 48), (48, 49, 51, 50), (50, 51, 53, 52), (52, 53, 55, 54), (54, 55, 57, 56), (14, 15, 62, 60), (56, 57, 59, 58), (58, 59, 1, 0), (44, 45, 47, 46), (64, 65, 67, 66), (66, 67, 69, 68), (68, 69, 71, 70), (70, 71, 73, 72), (72, 73, 75, 74), (74, 75, 77, 76), (76, 77, 79, 78), (80, 81, 83, 82), (82, 83, 85, 84), (84, 85, 87, 86), (86, 87, 89, 88), (88, 89, 91, 90), (90, 91, 93, 92), (92, 93, 95, 94), (94, 95, 97, 96), (96, 97, 99, 98), (98, 99, 101, 100), (100, 101, 103, 102), (102, 103, 105, 104), (104, 105, 107, 106), (106, 107, 109, 108), (125, 127, 81, 80), (110, 111, 113, 112), (112, 113, 115, 114), (114, 115, 117, 116), (116, 117, 119, 118), (118, 119, 121, 120), (78, 79, 126, 124), (120, 121, 123, 122), (122, 123, 65, 64), (109, 45, 44, 108), (17, 81, 83, 85, 87, 89, 91, 93, 95, 97, 99, 101, 103, 105, 107, 109, 45, 43, 41, 39, 37, 35, 33, 31, 29, 27, 25, 23, 21, 19), (1, 59, 57, 55, 53, 51, 49, 47, 111, 113, 115, 117, 119, 121, 123, 65, 67, 69, 71, 73, 75, 77, 79, 15, 13, 11, 9, 7, 5, 3), (2, 4, 6, 8, 10, 12, 14, 78, 76, 74, 72, 70, 68, 66, 64, 122, 120, 118, 116, 114, 112, 110, 46, 48, 50, 52, 54, 56, 58, 0), (18, 20, 22, 24, 26, 28, 30, 32, 34, 36, 38, 40, 42, 44, 108, 106, 104, 102, 100, 98, 96, 94, 92, 90, 88, 86, 84, 82, 80, 16), (110, 111, 47, 46), (115, 113, 111, 123, 121, 119, 117), (122, 110, 112, 114, 116, 118, 120), (101, 99, 97, 109, 107, 105, 103), (108, 96, 98, 100, 102, 104, 106)])
me_cylinder.materials.append(mat_material_002)
me_cylinder.use_remesh_preserve_volume = False
me_cylinder.use_remesh_preserve_attributes = False
me_cylinder.use_mirror_vertex_groups = False
me_cylinder.update()
me_cube = bpy.data.meshes.new('Cube')
me_cube.from_pydata([(-1.0, -1.0, -1.0), (-1.0, -9.56, 12.74), (-1.0, 1.0, -1.0), (-1.0, 1.0, 12.74), (1.0, -1.0, -1.0), (1.0, -9.56, 12.74), (1.0, 1.0, -1.0), (1.0, 1.0, 12.74), (-1.0, -9.56, -1.179), (-1.0, 1.0, 10.45), (1.0, 1.0, 10.45), (1.0, -9.56, -1.179), (-1.0, 1.0, 10.45), (1.0, 1.0, 10.45), (1.0, -1.0, 10.45), (-1.0, -1.0, 10.45), (-1.0, -7.788, -1.179), (-1.0, 1.0, 10.45), (1.0, 1.0, 10.45), (1.0, -7.788, -1.179), (-1.0, 1.0, 10.45), (1.0, 1.0, 10.45), (1.0, -7.788, 10.45), (-1.0, -7.788, 10.45), (-1.0, -7.737, 12.74), (-1.0, -0.6548, -1.0), (1.0, -7.737, 12.74), (1.0, -0.6548, -1.0), (1.0, -7.737, 10.45), (-1.0, -7.737, 10.45), (1.0, -0.6548, 10.45), (-1.0, -0.6548, 10.45), (-1.0, -6.272, 10.45), (1.0, -6.272, 10.45), (-1.0, -6.272, 10.45), (1.0, -6.272, 10.45), (-1.0, 1.0, 10.45), (1.0, 1.0, 10.45), (1.0, -7.788, 10.45), (-1.0, -7.788, 10.45), (-1.0, -6.272, 10.45), (1.0, -6.272, 10.45)], [], [(31, 12, 2, 25), (12, 13, 6, 2), (30, 14, 4, 27), (14, 15, 0, 4), (25, 2, 6, 27), (26, 7, 3, 24), (5, 1, 8, 11), (3, 7, 10, 9), (24, 3, 9, 29), (38, 39, 15, 14), (41, 38, 14, 30), (36, 37, 13, 12), (40, 36, 12, 31), (29, 9, 17, 32), (9, 10, 18, 17), (11, 8, 16, 19), (32, 17, 20, 34), (17, 18, 21, 20), (19, 16, 23, 22), (18, 33, 35, 21), (1, 24, 16, 8), (10, 28, 33, 18), (39, 40, 31, 15), (37, 41, 30, 13), (7, 26, 28, 10), (5, 26, 24, 1), (0, 25, 27, 4), (13, 30, 27, 6), (15, 31, 25, 0), (21, 35, 41, 37), (23, 34, 40, 39), (34, 20, 36, 40), (20, 21, 37, 36), (35, 22, 38, 41), (22, 23, 39, 38), (5, 11, 19, 22), (5, 22, 28, 26)])
me_cube.materials.append(mat_material_002)
me_cube.use_remesh_preserve_volume = False
me_cube.use_remesh_preserve_attributes = False
me_cube.use_mirror_vertex_groups = False
me_cube.update()
me_nodebox1_003 = bpy.data.meshes.new('nodebox1.003')
me_nodebox1_003.from_pydata([(0.5, -0.5, -0.5), (0.5, -0.5, -0.3125), (0.5, 0.5, -0.3125), (0.5, 0.5, -0.5), (0.3125, -0.5, -0.5), (0.3125, -0.5, -0.3125), (0.3125, 0.5, -0.3125), (0.3125, 0.5, -0.5), (-0.3125, -0.5, -0.5), (-0.3125, -0.5, -0.3125), (-0.3125, 0.5, -0.3125), (-0.3125, 0.5, -0.5), (-0.5, -0.5, -0.5), (-0.5, -0.5, -0.3125), (-0.5, 0.5, -0.3125), (-0.5, 0.5, -0.5), (0.4375, -0.125, -0.5), (0.4375, -0.125, 0.375), (0.4375, -0.0625, 0.375), (0.4375, -0.0625, -0.5), (-0.4375, -0.125, -0.5), (-0.4375, -0.125, 0.375), (-0.4375, -0.0625, 0.375), (-0.4375, -0.0625, -0.5), (0.5, 0.0625, -0.4375), (0.5, 0.0625, -0.375), (0.5, 0.375, -0.375), (0.5, 0.375, -0.4375), (-0.5, 0.0625, -0.4375), (-0.5, 0.0625, -0.375), (-0.5, 0.375, -0.375), (-0.5, 0.375, -0.4375), (0.5, -0.5, 0.1875), (0.5, -0.5, 0.375), (0.5, -0.0625, 0.375), (0.5, -0.0625, 0.1875), (0.3125, -0.5, 0.1875), (0.3125, -0.5, 0.375), (0.3125, -0.0625, 0.375), (0.3125, -0.0625, 0.1875), (-0.3125, -0.5, 0.1875), (-0.3125, -0.5, 0.375), (-0.3125, -0.0625, 0.375), (-0.3125, -0.0625, 0.1875), (-0.5, -0.5, 0.1875), (-0.5, -0.5, 0.375), (-0.5, -0.0625, 0.375), (-0.5, -0.0625, 0.1875)], [], [(0, 1, 2, 3), (4, 5, 6, 7), (0, 3, 7, 4), (1, 2, 6, 5), (0, 1, 5, 4), (3, 2, 6, 7), (8, 9, 10, 11), (12, 13, 14, 15), (8, 11, 15, 12), (9, 10, 14, 13), (8, 9, 13, 12), (11, 10, 14, 15), (16, 17, 18, 19), (20, 21, 22, 23), (16, 19, 23, 20), (17, 18, 22, 21), (16, 17, 21, 20), (19, 18, 22, 23), (24, 25, 26, 27), (28, 29, 30, 31), (24, 27, 31, 28), (25, 26, 30, 29), (24, 25, 29, 28), (27, 26, 30, 31), (32, 33, 34, 35), (36, 37, 38, 39), (32, 35, 39, 36), (33, 34, 38, 37), (32, 33, 37, 36), (35, 34, 38, 39), (40, 41, 42, 43), (44, 45, 46, 47), (40, 43, 47, 44), (41, 42, 46, 45), (40, 41, 45, 44), (43, 42, 46, 47)])
me_nodebox1_003.materials.append(mat_none_012)
me_nodebox1_003.use_remesh_preserve_volume = False
me_nodebox1_003.use_remesh_preserve_attributes = False
me_nodebox1_003.use_mirror_vertex_groups = False
me_nodebox1_003.update()
me_nodebox1_004 = bpy.data.meshes.new('nodebox1.004')
me_nodebox1_004.from_pydata([(0.5, -0.5, -0.5), (0.5, -0.5, -0.3125), (0.5, 0.5, -0.3125), (0.5, 0.5, -0.5), (0.3125, -0.5, -0.5), (0.3125, -0.5, -0.3125), (0.3125, 0.5, -0.3125), (0.3125, 0.5, -0.5), (-0.3125, -0.5, -0.5), (-0.3125, -0.5, -0.3125), (-0.3125, 0.5, -0.3125), (-0.3125, 0.5, -0.5), (-0.5, -0.5, -0.5), (-0.5, -0.5, -0.3125), (-0.5, 0.5, -0.3125), (-0.5, 0.5, -0.5), (0.4375, -0.125, -0.5), (0.4375, -0.125, 0.375), (0.4375, -0.0625, 0.375), (0.4375, -0.0625, -0.5), (-0.4375, -0.125, -0.5), (-0.4375, -0.125, 0.375), (-0.4375, -0.0625, 0.375), (-0.4375, -0.0625, -0.5), (0.5, 0.0625, -0.4375), (0.5, 0.0625, -0.375), (0.5, 0.375, -0.375), (0.5, 0.375, -0.4375), (-0.5, 0.0625, -0.4375), (-0.5, 0.0625, -0.375), (-0.5, 0.375, -0.375), (-0.5, 0.375, -0.4375), (0.5, -0.5, 0.1875), (0.5, -0.5, 0.375), (0.5, -0.0625, 0.375), (0.5, -0.0625, 0.1875), (0.3125, -0.5, 0.1875), (0.3125, -0.5, 0.375), (0.3125, -0.0625, 0.375), (0.3125, -0.0625, 0.1875), (-0.3125, -0.5, 0.1875), (-0.3125, -0.5, 0.375), (-0.3125, -0.0625, 0.375), (-0.3125, -0.0625, 0.1875), (-0.5, -0.5, 0.1875), (-0.5, -0.5, 0.375), (-0.5, -0.0625, 0.375), (-0.5, -0.0625, 0.1875)], [], [(0, 1, 2, 3), (4, 5, 6, 7), (0, 3, 7, 4), (1, 2, 6, 5), (0, 1, 5, 4), (3, 2, 6, 7), (8, 9, 10, 11), (12, 13, 14, 15), (8, 11, 15, 12), (9, 10, 14, 13), (8, 9, 13, 12), (11, 10, 14, 15), (16, 17, 18, 19), (20, 21, 22, 23), (16, 19, 23, 20), (17, 18, 22, 21), (16, 17, 21, 20), (19, 18, 22, 23), (24, 25, 26, 27), (28, 29, 30, 31), (24, 27, 31, 28), (25, 26, 30, 29), (24, 25, 29, 28), (27, 26, 30, 31), (32, 33, 34, 35), (36, 37, 38, 39), (32, 35, 39, 36), (33, 34, 38, 37), (32, 33, 37, 36), (35, 34, 38, 39), (40, 41, 42, 43), (44, 45, 46, 47), (40, 43, 47, 44), (41, 42, 46, 45), (40, 41, 45, 44), (43, 42, 46, 47)])
me_nodebox1_004.materials.append(mat_none_013)
me_nodebox1_004.use_remesh_preserve_volume = False
me_nodebox1_004.use_remesh_preserve_attributes = False
me_nodebox1_004.use_mirror_vertex_groups = False
me_nodebox1_004.update()
me_nodebox1_007 = bpy.data.meshes.new('nodebox1.007')
me_nodebox1_007.from_pydata([(0.5, -0.5, -0.5), (0.5, -0.5, -0.3125), (0.5, 0.5, -0.3125), (0.5, 0.5, -0.5), (0.3125, -0.5, -0.5), (0.3125, -0.5, -0.3125), (0.3125, 0.5, -0.3125), (0.3125, 0.5, -0.5), (-0.3125, -0.5, -0.5), (-0.3125, -0.5, -0.3125), (-0.3125, 0.5, -0.3125), (-0.3125, 0.5, -0.5), (-0.5, -0.5, -0.5), (-0.5, -0.5, -0.3125), (-0.5, 0.5, -0.3125), (-0.5, 0.5, -0.5), (0.4375, -0.125, -0.5), (0.4375, -0.125, 0.375), (0.4375, -0.0625, 0.375), (0.4375, -0.0625, -0.5), (-0.4375, -0.125, -0.5), (-0.4375, -0.125, 0.375), (-0.4375, -0.0625, 0.375), (-0.4375, -0.0625, -0.5), (0.5, 0.0625, -0.4375), (0.5, 0.0625, -0.375), (0.5, 0.375, -0.375), (0.5, 0.375, -0.4375), (-0.5, 0.0625, -0.4375), (-0.5, 0.0625, -0.375), (-0.5, 0.375, -0.375), (-0.5, 0.375, -0.4375), (0.5, -0.5, 0.1875), (0.5, -0.5, 0.375), (0.5, -0.0625, 0.375), (0.5, -0.0625, 0.1875), (0.3125, -0.5, 0.1875), (0.3125, -0.5, 0.375), (0.3125, -0.0625, 0.375), (0.3125, -0.0625, 0.1875), (-0.3125, -0.5, 0.1875), (-0.3125, -0.5, 0.375), (-0.3125, -0.0625, 0.375), (-0.3125, -0.0625, 0.1875), (-0.5, -0.5, 0.1875), (-0.5, -0.5, 0.375), (-0.5, -0.0625, 0.375), (-0.5, -0.0625, 0.1875)], [], [(0, 1, 2, 3), (4, 5, 6, 7), (0, 3, 7, 4), (1, 2, 6, 5), (0, 1, 5, 4), (3, 2, 6, 7), (8, 9, 10, 11), (12, 13, 14, 15), (8, 11, 15, 12), (9, 10, 14, 13), (8, 9, 13, 12), (11, 10, 14, 15), (16, 17, 18, 19), (20, 21, 22, 23), (16, 19, 23, 20), (17, 18, 22, 21), (16, 17, 21, 20), (19, 18, 22, 23), (24, 25, 26, 27), (28, 29, 30, 31), (24, 27, 31, 28), (25, 26, 30, 29), (24, 25, 29, 28), (27, 26, 30, 31), (32, 33, 34, 35), (36, 37, 38, 39), (32, 35, 39, 36), (33, 34, 38, 37), (32, 33, 37, 36), (35, 34, 38, 39), (40, 41, 42, 43), (44, 45, 46, 47), (40, 43, 47, 44), (41, 42, 46, 45), (40, 41, 45, 44), (43, 42, 46, 47)])
me_nodebox1_007.materials.append(mat_none_015)
me_nodebox1_007.use_remesh_preserve_volume = False
me_nodebox1_007.use_remesh_preserve_attributes = False
me_nodebox1_007.use_mirror_vertex_groups = False
me_nodebox1_007.update()
me_nodebox2_004 = bpy.data.meshes.new('nodebox2.004')
me_nodebox2_004.from_pydata([(-0.25, -0.5, 0.25), (-0.25, -0.5, 0.4375), (-0.25, 0.5, 0.4375), (-0.25, 0.5, 0.25), (-0.4375, -0.5, 0.25), (-0.4375, -0.5, 0.4375), (-0.4375, 0.5, 0.4375), (-0.4375, 0.5, 0.25), (0.375, -0.25, -0.5), (0.375, -0.25, 0.5), (0.375, -0.125, 0.5), (0.375, -0.125, -0.5), (0.3125, -0.25, -0.5), (0.3125, -0.25, 0.5), (0.3125, -0.125, 0.5), (0.3125, -0.125, -0.5), (0.5, -0.25, 0.3125), (0.5, -0.25, 0.375), (0.5, -0.125, 0.375), (0.5, -0.125, 0.3125), (-0.5, -0.25, 0.3125), (-0.5, -0.25, 0.375), (-0.5, -0.125, 0.375), (-0.5, -0.125, 0.3125), (0.4375, -0.5, -0.4375), (0.4375, -0.5, -0.25), (0.4375, 0.5, -0.25), (0.4375, 0.5, -0.4375), (0.25, -0.5, -0.4375), (0.25, -0.5, -0.25), (0.25, 0.5, -0.25), (0.25, 0.5, -0.4375), (0.5, 0.4017, -0.5), (0.5, 0.4017, 0.5), (0.5, 0.5267, 0.5), (0.5, 0.5267, -0.5), (-0.5, 0.4017, -0.5), (-0.5, 0.4017, 0.5), (-0.5, 0.5267, 0.5), (-0.5, 0.5267, -0.5), (0.4375, -0.5, 0.25), (0.4375, -0.5, 0.4375), (0.4375, 0.5, 0.4375), (0.4375, 0.5, 0.25), (0.25, -0.5, 0.25), (0.25, -0.5, 0.4375), (0.25, 0.5, 0.4375), (0.25, 0.5, 0.25), (0.5, -0.25, -0.375), (0.5, -0.25, -0.3125), (0.5, -0.125, -0.3125), (0.5, -0.125, -0.375), (-0.5, -0.25, -0.375), (-0.5, -0.25, -0.3125), (-0.5, -0.125, -0.3125), (-0.5, -0.125, -0.375), (-0.3125, -0.25, -0.5), (-0.3125, -0.25, 0.5), (-0.3125, -0.125, 0.5), (-0.3125, -0.125, -0.5), (-0.375, -0.25, -0.5), (-0.375, -0.25, 0.5), (-0.375, -0.125, 0.5), (-0.375, -0.125, -0.5), (-0.25, -0.5, -0.4375), (-0.25, -0.5, -0.25), (-0.25, 0.5, -0.25), (-0.25, 0.5, -0.4375), (-0.4375, -0.5, -0.4375), (-0.4375, -0.5, -0.25), (-0.4375, 0.5, -0.25), (-0.4375, 0.5, -0.4375)], [], [(0, 1, 2, 3), (4, 5, 6, 7), (0, 3, 7, 4), (1, 2, 6, 5), (0, 1, 5, 4), (3, 2, 6, 7), (8, 9, 10, 11), (12, 13, 14, 15), (8, 11, 15, 12), (9, 10, 14, 13), (8, 9, 13, 12), (11, 10, 14, 15), (16, 17, 18, 19), (20, 21, 22, 23), (16, 19, 23, 20), (17, 18, 22, 21), (16, 17, 21, 20), (19, 18, 22, 23), (24, 25, 26, 27), (28, 29, 30, 31), (24, 27, 31, 28), (25, 26, 30, 29), (24, 25, 29, 28), (27, 26, 30, 31), (32, 33, 34, 35), (36, 37, 38, 39), (32, 35, 39, 36), (33, 34, 38, 37), (32, 33, 37, 36), (35, 34, 38, 39), (40, 41, 42, 43), (44, 45, 46, 47), (40, 43, 47, 44), (41, 42, 46, 45), (40, 41, 45, 44), (43, 42, 46, 47), (48, 49, 50, 51), (52, 53, 54, 55), (48, 51, 55, 52), (49, 50, 54, 53), (48, 49, 53, 52), (51, 50, 54, 55), (56, 57, 58, 59), (60, 61, 62, 63), (56, 59, 63, 60), (57, 58, 62, 61), (56, 57, 61, 60), (59, 58, 62, 63), (64, 65, 66, 67), (68, 69, 70, 71), (64, 67, 71, 68), (65, 66, 70, 69), (64, 65, 69, 68), (67, 66, 70, 71)])
me_nodebox2_004.materials.append(mat_none_016)
me_nodebox2_004.use_remesh_preserve_volume = False
me_nodebox2_004.use_remesh_preserve_attributes = False
me_nodebox2_004.use_mirror_vertex_groups = False
me_nodebox2_004.update()
me_nodebox2_005 = bpy.data.meshes.new('nodebox2.005')
me_nodebox2_005.from_pydata([(-0.25, -0.5, 0.25), (-0.25, -0.5, 0.4375), (-0.25, 0.5, 0.4375), (-0.25, 0.5, 0.25), (-0.4375, -0.5, 0.25), (-0.4375, -0.5, 0.4375), (-0.4375, 0.5, 0.4375), (-0.4375, 0.5, 0.25), (0.375, -0.25, -0.5), (0.375, -0.25, 0.5), (0.375, -0.125, 0.5), (0.375, -0.125, -0.5), (0.3125, -0.25, -0.5), (0.3125, -0.25, 0.5), (0.3125, -0.125, 0.5), (0.3125, -0.125, -0.5), (0.5, -0.25, 0.3125), (0.5, -0.25, 0.375), (0.5, -0.125, 0.375), (0.5, -0.125, 0.3125), (-0.5, -0.25, 0.3125), (-0.5, -0.25, 0.375), (-0.5, -0.125, 0.375), (-0.5, -0.125, 0.3125), (0.4375, -0.5, -0.4375), (0.4375, -0.5, -0.25), (0.4375, 0.5, -0.25), (0.4375, 0.5, -0.4375), (0.25, -0.5, -0.4375), (0.25, -0.5, -0.25), (0.25, 0.5, -0.25), (0.25, 0.5, -0.4375), (0.5, 0.4017, -0.5), (0.5, 0.4017, 0.5), (0.5, 0.5267, 0.5), (0.5, 0.5267, -0.5), (-0.5, 0.4017, -0.5), (-0.5, 0.4017, 0.5), (-0.5, 0.5267, 0.5), (-0.5, 0.5267, -0.5), (0.4375, -0.5, 0.25), (0.4375, -0.5, 0.4375), (0.4375, 0.5, 0.4375), (0.4375, 0.5, 0.25), (0.25, -0.5, 0.25), (0.25, -0.5, 0.4375), (0.25, 0.5, 0.4375), (0.25, 0.5, 0.25), (0.5, -0.25, -0.375), (0.5, -0.25, -0.3125), (0.5, -0.125, -0.3125), (0.5, -0.125, -0.375), (-0.5, -0.25, -0.375), (-0.5, -0.25, -0.3125), (-0.5, -0.125, -0.3125), (-0.5, -0.125, -0.375), (-0.3125, -0.25, -0.5), (-0.3125, -0.25, 0.5), (-0.3125, -0.125, 0.5), (-0.3125, -0.125, -0.5), (-0.375, -0.25, -0.5), (-0.375, -0.25, 0.5), (-0.375, -0.125, 0.5), (-0.375, -0.125, -0.5), (-0.25, -0.5, -0.4375), (-0.25, -0.5, -0.25), (-0.25, 0.5, -0.25), (-0.25, 0.5, -0.4375), (-0.4375, -0.5, -0.4375), (-0.4375, -0.5, -0.25), (-0.4375, 0.5, -0.25), (-0.4375, 0.5, -0.4375)], [], [(0, 1, 2, 3), (4, 5, 6, 7), (0, 3, 7, 4), (1, 2, 6, 5), (0, 1, 5, 4), (3, 2, 6, 7), (8, 9, 10, 11), (12, 13, 14, 15), (8, 11, 15, 12), (9, 10, 14, 13), (8, 9, 13, 12), (11, 10, 14, 15), (16, 17, 18, 19), (20, 21, 22, 23), (16, 19, 23, 20), (17, 18, 22, 21), (16, 17, 21, 20), (19, 18, 22, 23), (24, 25, 26, 27), (28, 29, 30, 31), (24, 27, 31, 28), (25, 26, 30, 29), (24, 25, 29, 28), (27, 26, 30, 31), (32, 33, 34, 35), (36, 37, 38, 39), (32, 35, 39, 36), (33, 34, 38, 37), (32, 33, 37, 36), (35, 34, 38, 39), (40, 41, 42, 43), (44, 45, 46, 47), (40, 43, 47, 44), (41, 42, 46, 45), (40, 41, 45, 44), (43, 42, 46, 47), (48, 49, 50, 51), (52, 53, 54, 55), (48, 51, 55, 52), (49, 50, 54, 53), (48, 49, 53, 52), (51, 50, 54, 55), (56, 57, 58, 59), (60, 61, 62, 63), (56, 59, 63, 60), (57, 58, 62, 61), (56, 57, 61, 60), (59, 58, 62, 63), (64, 65, 66, 67), (68, 69, 70, 71), (64, 67, 71, 68), (65, 66, 70, 69), (64, 65, 69, 68), (67, 66, 70, 71)])
me_nodebox2_005.materials.append(mat_none_017)
me_nodebox2_005.use_remesh_preserve_volume = False
me_nodebox2_005.use_remesh_preserve_attributes = False
me_nodebox2_005.use_mirror_vertex_groups = False
me_nodebox2_005.update()
me_nodebox2_006 = bpy.data.meshes.new('nodebox2.006')
me_nodebox2_006.from_pydata([(-0.25, -0.5, 0.25), (-0.25, -0.5, 0.4375), (-0.25, 0.5, 0.4375), (-0.25, 0.5, 0.25), (-0.4375, -0.5, 0.25), (-0.4375, -0.5, 0.4375), (-0.4375, 0.5, 0.4375), (-0.4375, 0.5, 0.25), (0.375, -0.25, -0.5), (0.375, -0.25, 0.5), (0.375, -0.125, 0.5), (0.375, -0.125, -0.5), (0.3125, -0.25, -0.5), (0.3125, -0.25, 0.5), (0.3125, -0.125, 0.5), (0.3125, -0.125, -0.5), (0.5, -0.25, 0.3125), (0.5, -0.25, 0.375), (0.5, -0.125, 0.375), (0.5, -0.125, 0.3125), (-0.5, -0.25, 0.3125), (-0.5, -0.25, 0.375), (-0.5, -0.125, 0.375), (-0.5, -0.125, 0.3125), (0.4375, -0.5, -0.4375), (0.4375, -0.5, -0.25), (0.4375, 0.5, -0.25), (0.4375, 0.5, -0.4375), (0.25, -0.5, -0.4375), (0.25, -0.5, -0.25), (0.25, 0.5, -0.25), (0.25, 0.5, -0.4375), (0.5, 0.4017, -0.5), (0.5, 0.4017, 0.5), (0.5, 0.5267, 0.5), (0.5, 0.5267, -0.5), (-0.5, 0.4017, -0.5), (-0.5, 0.4017, 0.5), (-0.5, 0.5267, 0.5), (-0.5, 0.5267, -0.5), (0.4375, -0.5, 0.25), (0.4375, -0.5, 0.4375), (0.4375, 0.5, 0.4375), (0.4375, 0.5, 0.25), (0.25, -0.5, 0.25), (0.25, -0.5, 0.4375), (0.25, 0.5, 0.4375), (0.25, 0.5, 0.25), (0.5, -0.25, -0.375), (0.5, -0.25, -0.3125), (0.5, -0.125, -0.3125), (0.5, -0.125, -0.375), (-0.5, -0.25, -0.375), (-0.5, -0.25, -0.3125), (-0.5, -0.125, -0.3125), (-0.5, -0.125, -0.375), (-0.3125, -0.25, -0.5), (-0.3125, -0.25, 0.5), (-0.3125, -0.125, 0.5), (-0.3125, -0.125, -0.5), (-0.375, -0.25, -0.5), (-0.375, -0.25, 0.5), (-0.375, -0.125, 0.5), (-0.375, -0.125, -0.5), (-0.25, -0.5, -0.4375), (-0.25, -0.5, -0.25), (-0.25, 0.5, -0.25), (-0.25, 0.5, -0.4375), (-0.4375, -0.5, -0.4375), (-0.4375, -0.5, -0.25), (-0.4375, 0.5, -0.25), (-0.4375, 0.5, -0.4375)], [], [(0, 1, 2, 3), (4, 5, 6, 7), (0, 3, 7, 4), (1, 2, 6, 5), (0, 1, 5, 4), (3, 2, 6, 7), (8, 9, 10, 11), (12, 13, 14, 15), (8, 11, 15, 12), (9, 10, 14, 13), (8, 9, 13, 12), (11, 10, 14, 15), (16, 17, 18, 19), (20, 21, 22, 23), (16, 19, 23, 20), (17, 18, 22, 21), (16, 17, 21, 20), (19, 18, 22, 23), (24, 25, 26, 27), (28, 29, 30, 31), (24, 27, 31, 28), (25, 26, 30, 29), (24, 25, 29, 28), (27, 26, 30, 31), (32, 33, 34, 35), (36, 37, 38, 39), (32, 35, 39, 36), (33, 34, 38, 37), (32, 33, 37, 36), (35, 34, 38, 39), (40, 41, 42, 43), (44, 45, 46, 47), (40, 43, 47, 44), (41, 42, 46, 45), (40, 41, 45, 44), (43, 42, 46, 47), (48, 49, 50, 51), (52, 53, 54, 55), (48, 51, 55, 52), (49, 50, 54, 53), (48, 49, 53, 52), (51, 50, 54, 55), (56, 57, 58, 59), (60, 61, 62, 63), (56, 59, 63, 60), (57, 58, 62, 61), (56, 57, 61, 60), (59, 58, 62, 63), (64, 65, 66, 67), (68, 69, 70, 71), (64, 67, 71, 68), (65, 66, 70, 69), (64, 65, 69, 68), (67, 66, 70, 71)])
me_nodebox2_006.materials.append(mat_none_018)
me_nodebox2_006.use_remesh_preserve_volume = False
me_nodebox2_006.use_remesh_preserve_attributes = False
me_nodebox2_006.use_mirror_vertex_groups = False
me_nodebox2_006.update()
me_nodebox5_003 = bpy.data.meshes.new('nodebox5.003')
me_nodebox5_003.from_pydata([(0.5, -0.5, -0.5), (0.5, -0.5, -0.3125), (0.5, 0.5, -0.3125), (0.5, 0.5, -0.5), (0.3125, -0.5, -0.5), (0.3125, -0.5, -0.3125), (0.3125, 0.5, -0.3125), (0.3125, 0.5, -0.5), (-0.3125, -0.5, -0.5), (-0.3125, -0.5, -0.3125), (-0.3125, 0.5, -0.3125), (-0.3125, 0.5, -0.5), (-0.5, -0.5, -0.5), (-0.5, -0.5, -0.3125), (-0.5, 0.5, -0.3125), (-0.5, 0.5, -0.5), (0.4375, -0.125, -0.5), (0.4375, -0.125, 0.375), (0.4375, -0.0625, 0.375), (0.4375, -0.0625, -0.5), (-0.4375, -0.125, -0.5), (-0.4375, -0.125, 0.375), (-0.4375, -0.0625, 0.375), (-0.4375, -0.0625, -0.5), (0.5, 0.0625, -0.4375), (0.5, 0.0625, -0.375), (0.5, 0.375, -0.375), (0.5, 0.375, -0.4375), (-0.5, 0.0625, -0.4375), (-0.5, 0.0625, -0.375), (-0.5, 0.375, -0.375), (-0.5, 0.375, -0.4375), (0.5, -0.5, 0.1875), (0.5, -0.5, 0.375), (0.5, -0.0625, 0.375), (0.5, -0.0625, 0.1875), (0.3125, -0.5, 0.1875), (0.3125, -0.5, 0.375), (0.3125, -0.0625, 0.375), (0.3125, -0.0625, 0.1875), (-0.3125, -0.5, 0.1875), (-0.3125, -0.5, 0.375), (-0.3125, -0.0625, 0.375), (-0.3125, -0.0625, 0.1875), (-0.5, -0.5, 0.1875), (-0.5, -0.5, 0.375), (-0.5, -0.0625, 0.375), (-0.5, -0.0625, 0.1875)], [], [(0, 1, 2, 3), (4, 5, 6, 7), (0, 3, 7, 4), (1, 2, 6, 5), (0, 1, 5, 4), (3, 2, 6, 7), (8, 9, 10, 11), (12, 13, 14, 15), (8, 11, 15, 12), (9, 10, 14, 13), (8, 9, 13, 12), (11, 10, 14, 15), (16, 17, 18, 19), (20, 21, 22, 23), (16, 19, 23, 20), (17, 18, 22, 21), (16, 17, 21, 20), (19, 18, 22, 23), (24, 25, 26, 27), (28, 29, 30, 31), (24, 27, 31, 28), (25, 26, 30, 29), (24, 25, 29, 28), (27, 26, 30, 31), (32, 33, 34, 35), (36, 37, 38, 39), (32, 35, 39, 36), (33, 34, 38, 37), (32, 33, 37, 36), (35, 34, 38, 39), (40, 41, 42, 43), (44, 45, 46, 47), (40, 43, 47, 44), (41, 42, 46, 45), (40, 41, 45, 44), (43, 42, 46, 47)])
me_nodebox5_003.materials.append(mat_none_020)
me_nodebox5_003.use_remesh_preserve_volume = False
me_nodebox5_003.use_remesh_preserve_attributes = False
me_nodebox5_003.use_mirror_vertex_groups = False
me_nodebox5_003.update()
me_nodebox5_004 = bpy.data.meshes.new('nodebox5.004')
me_nodebox5_004.from_pydata([(0.5, -0.5, -0.5), (0.5, -0.5, -0.3125), (0.5, 0.5, -0.3125), (0.5, 0.5, -0.5), (0.3125, -0.5, -0.5), (0.3125, -0.5, -0.3125), (0.3125, 0.5, -0.3125), (0.3125, 0.5, -0.5), (-0.3125, -0.5, -0.5), (-0.3125, -0.5, -0.3125), (-0.3125, 0.5, -0.3125), (-0.3125, 0.5, -0.5), (-0.5, -0.5, -0.5), (-0.5, -0.5, -0.3125), (-0.5, 0.5, -0.3125), (-0.5, 0.5, -0.5), (0.4375, -0.125, -0.5), (0.4375, -0.125, 0.375), (0.4375, -0.0625, 0.375), (0.4375, -0.0625, -0.5), (-0.4375, -0.125, -0.5), (-0.4375, -0.125, 0.375), (-0.4375, -0.0625, 0.375), (-0.4375, -0.0625, -0.5), (0.5, 0.0625, -0.4375), (0.5, 0.0625, -0.375), (0.5, 0.375, -0.375), (0.5, 0.375, -0.4375), (-0.5, 0.0625, -0.4375), (-0.5, 0.0625, -0.375), (-0.5, 0.375, -0.375), (-0.5, 0.375, -0.4375), (0.5, -0.5, 0.1875), (0.5, -0.5, 0.375), (0.5, -0.0625, 0.375), (0.5, -0.0625, 0.1875), (0.3125, -0.5, 0.1875), (0.3125, -0.5, 0.375), (0.3125, -0.0625, 0.375), (0.3125, -0.0625, 0.1875), (-0.3125, -0.5, 0.1875), (-0.3125, -0.5, 0.375), (-0.3125, -0.0625, 0.375), (-0.3125, -0.0625, 0.1875), (-0.5, -0.5, 0.1875), (-0.5, -0.5, 0.375), (-0.5, -0.0625, 0.375), (-0.5, -0.0625, 0.1875)], [], [(0, 1, 2, 3), (4, 5, 6, 7), (0, 3, 7, 4), (1, 2, 6, 5), (0, 1, 5, 4), (3, 2, 6, 7), (8, 9, 10, 11), (12, 13, 14, 15), (8, 11, 15, 12), (9, 10, 14, 13), (8, 9, 13, 12), (11, 10, 14, 15), (16, 17, 18, 19), (20, 21, 22, 23), (16, 19, 23, 20), (17, 18, 22, 21), (16, 17, 21, 20), (19, 18, 22, 23), (24, 25, 26, 27), (28, 29, 30, 31), (24, 27, 31, 28), (25, 26, 30, 29), (24, 25, 29, 28), (27, 26, 30, 31), (32, 33, 34, 35), (36, 37, 38, 39), (32, 35, 39, 36), (33, 34, 38, 37), (32, 33, 37, 36), (35, 34, 38, 39), (40, 41, 42, 43), (44, 45, 46, 47), (40, 43, 47, 44), (41, 42, 46, 45), (40, 41, 45, 44), (43, 42, 46, 47)])
me_nodebox5_004.materials.append(mat_none_021)
me_nodebox5_004.use_remesh_preserve_volume = False
me_nodebox5_004.use_remesh_preserve_attributes = False
me_nodebox5_004.use_mirror_vertex_groups = False
me_nodebox5_004.update()
me_nodebox5_006 = bpy.data.meshes.new('nodebox5.006')
me_nodebox5_006.from_pydata([(0.5, -0.5, -0.5), (0.5, -0.5, -0.3125), (0.5, 0.5, -0.3125), (0.5, 0.5, -0.5), (0.3125, -0.5, -0.5), (0.3125, -0.5, -0.3125), (0.3125, 0.5, -0.3125), (0.3125, 0.5, -0.5), (-0.3125, -0.5, -0.5), (-0.3125, -0.5, -0.3125), (-0.3125, 0.5, -0.3125), (-0.3125, 0.5, -0.5), (-0.5, -0.5, -0.5), (-0.5, -0.5, -0.3125), (-0.5, 0.5, -0.3125), (-0.5, 0.5, -0.5), (0.4375, -0.125, -0.5), (0.4375, -0.125, 0.375), (0.4375, -0.0625, 0.375), (0.4375, -0.0625, -0.5), (-0.4375, -0.125, -0.5), (-0.4375, -0.125, 0.375), (-0.4375, -0.0625, 0.375), (-0.4375, -0.0625, -0.5), (0.5, 0.0625, -0.4375), (0.5, 0.0625, -0.375), (0.5, 0.375, -0.375), (0.5, 0.375, -0.4375), (-0.5, 0.0625, -0.4375), (-0.5, 0.0625, -0.375), (-0.5, 0.375, -0.375), (-0.5, 0.375, -0.4375), (0.5, -0.5, 0.1875), (0.5, -0.5, 0.375), (0.5, -0.0625, 0.375), (0.5, -0.0625, 0.1875), (0.3125, -0.5, 0.1875), (0.3125, -0.5, 0.375), (0.3125, -0.0625, 0.375), (0.3125, -0.0625, 0.1875), (-0.3125, -0.5, 0.1875), (-0.3125, -0.5, 0.375), (-0.3125, -0.0625, 0.375), (-0.3125, -0.0625, 0.1875), (-0.5, -0.5, 0.1875), (-0.5, -0.5, 0.375), (-0.5, -0.0625, 0.375), (-0.5, -0.0625, 0.1875)], [], [(0, 1, 2, 3), (4, 5, 6, 7), (0, 3, 7, 4), (1, 2, 6, 5), (0, 1, 5, 4), (3, 2, 6, 7), (8, 9, 10, 11), (12, 13, 14, 15), (8, 11, 15, 12), (9, 10, 14, 13), (8, 9, 13, 12), (11, 10, 14, 15), (16, 17, 18, 19), (20, 21, 22, 23), (16, 19, 23, 20), (17, 18, 22, 21), (16, 17, 21, 20), (19, 18, 22, 23), (24, 25, 26, 27), (28, 29, 30, 31), (24, 27, 31, 28), (25, 26, 30, 29), (24, 25, 29, 28), (27, 26, 30, 31), (32, 33, 34, 35), (36, 37, 38, 39), (32, 35, 39, 36), (33, 34, 38, 37), (32, 33, 37, 36), (35, 34, 38, 39), (40, 41, 42, 43), (44, 45, 46, 47), (40, 43, 47, 44), (41, 42, 46, 45), (40, 41, 45, 44), (43, 42, 46, 47)])
me_nodebox5_006.materials.append(mat_none_022)
me_nodebox5_006.use_remesh_preserve_volume = False
me_nodebox5_006.use_remesh_preserve_attributes = False
me_nodebox5_006.use_mirror_vertex_groups = False
me_nodebox5_006.update()
me_nodebox5_007 = bpy.data.meshes.new('nodebox5.007')
me_nodebox5_007.from_pydata([(0.5, -0.5, -0.5), (0.5, -0.5, -0.3125), (0.5, 0.5, -0.3125), (0.5, 0.5, -0.5), (0.3125, -0.5, -0.5), (0.3125, -0.5, -0.3125), (0.3125, 0.5, -0.3125), (0.3125, 0.5, -0.5), (-0.3125, -0.5, -0.5), (-0.3125, -0.5, -0.3125), (-0.3125, 0.5, -0.3125), (-0.3125, 0.5, -0.5), (-0.5, -0.5, -0.5), (-0.5, -0.5, -0.3125), (-0.5, 0.5, -0.3125), (-0.5, 0.5, -0.5), (0.4375, -0.125, -0.5), (0.4375, -0.125, 0.375), (0.4375, -0.0625, 0.375), (0.4375, -0.0625, -0.5), (-0.4375, -0.125, -0.5), (-0.4375, -0.125, 0.375), (-0.4375, -0.0625, 0.375), (-0.4375, -0.0625, -0.5), (0.5, 0.0625, -0.4375), (0.5, 0.0625, -0.375), (0.5, 0.375, -0.375), (0.5, 0.375, -0.4375), (-0.5, 0.0625, -0.4375), (-0.5, 0.0625, -0.375), (-0.5, 0.375, -0.375), (-0.5, 0.375, -0.4375), (0.5, -0.5, 0.1875), (0.5, -0.5, 0.375), (0.5, -0.0625, 0.375), (0.5, -0.0625, 0.1875), (0.3125, -0.5, 0.1875), (0.3125, -0.5, 0.375), (0.3125, -0.0625, 0.375), (0.3125, -0.0625, 0.1875), (-0.3125, -0.5, 0.1875), (-0.3125, -0.5, 0.375), (-0.3125, -0.0625, 0.375), (-0.3125, -0.0625, 0.1875), (-0.5, -0.5, 0.1875), (-0.5, -0.5, 0.375), (-0.5, -0.0625, 0.375), (-0.5, -0.0625, 0.1875)], [], [(0, 1, 2, 3), (4, 5, 6, 7), (0, 3, 7, 4), (1, 2, 6, 5), (0, 1, 5, 4), (3, 2, 6, 7), (8, 9, 10, 11), (12, 13, 14, 15), (8, 11, 15, 12), (9, 10, 14, 13), (8, 9, 13, 12), (11, 10, 14, 15), (16, 17, 18, 19), (20, 21, 22, 23), (16, 19, 23, 20), (17, 18, 22, 21), (16, 17, 21, 20), (19, 18, 22, 23), (24, 25, 26, 27), (28, 29, 30, 31), (24, 27, 31, 28), (25, 26, 30, 29), (24, 25, 29, 28), (27, 26, 30, 31), (32, 33, 34, 35), (36, 37, 38, 39), (32, 35, 39, 36), (33, 34, 38, 37), (32, 33, 37, 36), (35, 34, 38, 39), (40, 41, 42, 43), (44, 45, 46, 47), (40, 43, 47, 44), (41, 42, 46, 45), (40, 41, 45, 44), (43, 42, 46, 47)])
me_nodebox5_007.materials.append(mat_none_023)
me_nodebox5_007.use_remesh_preserve_volume = False
me_nodebox5_007.use_remesh_preserve_attributes = False
me_nodebox5_007.use_mirror_vertex_groups = False
me_nodebox5_007.update()
me_nodebox1_000 = bpy.data.meshes.new('nodebox1.000')
me_nodebox1_000.from_pydata([(0.5, -0.5, -0.5), (0.5, -0.5, -0.3125), (0.5, 0.5, -0.3125), (0.5, 0.5, -0.5), (0.3125, -0.5, -0.5), (0.3125, -0.5, -0.3125), (0.3125, 0.5, -0.3125), (0.3125, 0.5, -0.5), (-0.3125, -0.5, -0.5), (-0.3125, -0.5, -0.3125), (-0.3125, 0.5, -0.3125), (-0.3125, 0.5, -0.5), (-0.5, -0.5, -0.5), (-0.5, -0.5, -0.3125), (-0.5, 0.5, -0.3125), (-0.5, 0.5, -0.5), (0.4375, -0.125, -0.5), (0.4375, -0.125, 0.375), (0.4375, -0.0625, 0.375), (0.4375, -0.0625, -0.5), (-0.4375, -0.125, -0.5), (-0.4375, -0.125, 0.375), (-0.4375, -0.0625, 0.375), (-0.4375, -0.0625, -0.5), (0.5, 0.0625, -0.4375), (0.5, 0.0625, -0.375), (0.5, 0.375, -0.375), (0.5, 0.375, -0.4375), (-0.5, 0.0625, -0.4375), (-0.5, 0.0625, -0.375), (-0.5, 0.375, -0.375), (-0.5, 0.375, -0.4375), (0.5, -0.5, 0.1875), (0.5, -0.5, 0.375), (0.5, -0.0625, 0.375), (0.5, -0.0625, 0.1875), (0.3125, -0.5, 0.1875), (0.3125, -0.5, 0.375), (0.3125, -0.0625, 0.375), (0.3125, -0.0625, 0.1875), (-0.3125, -0.5, 0.1875), (-0.3125, -0.5, 0.375), (-0.3125, -0.0625, 0.375), (-0.3125, -0.0625, 0.1875), (-0.5, -0.5, 0.1875), (-0.5, -0.5, 0.375), (-0.5, -0.0625, 0.375), (-0.5, -0.0625, 0.1875)], [], [(0, 1, 2, 3), (4, 5, 6, 7), (0, 3, 7, 4), (1, 2, 6, 5), (0, 1, 5, 4), (3, 2, 6, 7), (8, 9, 10, 11), (12, 13, 14, 15), (8, 11, 15, 12), (9, 10, 14, 13), (8, 9, 13, 12), (11, 10, 14, 15), (16, 17, 18, 19), (20, 21, 22, 23), (16, 19, 23, 20), (17, 18, 22, 21), (16, 17, 21, 20), (19, 18, 22, 23), (24, 25, 26, 27), (28, 29, 30, 31), (24, 27, 31, 28), (25, 26, 30, 29), (24, 25, 29, 28), (27, 26, 30, 31), (32, 33, 34, 35), (36, 37, 38, 39), (32, 35, 39, 36), (33, 34, 38, 37), (32, 33, 37, 36), (35, 34, 38, 39), (40, 41, 42, 43), (44, 45, 46, 47), (40, 43, 47, 44), (41, 42, 46, 45), (40, 41, 45, 44), (43, 42, 46, 47)])
me_nodebox1_000.materials.append(mat_none_000)
me_nodebox1_000.use_remesh_preserve_volume = False
me_nodebox1_000.use_remesh_preserve_attributes = False
me_nodebox1_000.use_mirror_vertex_groups = False
me_nodebox1_000.update()
me_nodebox1_001 = bpy.data.meshes.new('nodebox1.001')
me_nodebox1_001.from_pydata([(0.5, -0.5, -0.5), (0.5, -0.5, -0.3125), (0.5, 0.5, -0.3125), (0.5, 0.5, -0.5), (0.3125, -0.5, -0.5), (0.3125, -0.5, -0.3125), (0.3125, 0.5, -0.3125), (0.3125, 0.5, -0.5), (-0.3125, -0.5, -0.5), (-0.3125, -0.5, -0.3125), (-0.3125, 0.5, -0.3125), (-0.3125, 0.5, -0.5), (-0.5, -0.5, -0.5), (-0.5, -0.5, -0.3125), (-0.5, 0.5, -0.3125), (-0.5, 0.5, -0.5), (0.4375, -0.125, -0.5), (0.4375, -0.125, 0.375), (0.4375, -0.0625, 0.375), (0.4375, -0.0625, -0.5), (-0.4375, -0.125, -0.5), (-0.4375, -0.125, 0.375), (-0.4375, -0.0625, 0.375), (-0.4375, -0.0625, -0.5), (0.5, 0.0625, -0.4375), (0.5, 0.0625, -0.375), (0.5, 0.375, -0.375), (0.5, 0.375, -0.4375), (-0.5, 0.0625, -0.4375), (-0.5, 0.0625, -0.375), (-0.5, 0.375, -0.375), (-0.5, 0.375, -0.4375), (0.5, -0.5, 0.1875), (0.5, -0.5, 0.375), (0.5, -0.0625, 0.375), (0.5, -0.0625, 0.1875), (0.3125, -0.5, 0.1875), (0.3125, -0.5, 0.375), (0.3125, -0.0625, 0.375), (0.3125, -0.0625, 0.1875), (-0.3125, -0.5, 0.1875), (-0.3125, -0.5, 0.375), (-0.3125, -0.0625, 0.375), (-0.3125, -0.0625, 0.1875), (-0.5, -0.5, 0.1875), (-0.5, -0.5, 0.375), (-0.5, -0.0625, 0.375), (-0.5, -0.0625, 0.1875)], [], [(0, 1, 2, 3), (4, 5, 6, 7), (0, 3, 7, 4), (1, 2, 6, 5), (0, 1, 5, 4), (3, 2, 6, 7), (8, 9, 10, 11), (12, 13, 14, 15), (8, 11, 15, 12), (9, 10, 14, 13), (8, 9, 13, 12), (11, 10, 14, 15), (16, 17, 18, 19), (20, 21, 22, 23), (16, 19, 23, 20), (17, 18, 22, 21), (16, 17, 21, 20), (19, 18, 22, 23), (24, 25, 26, 27), (28, 29, 30, 31), (24, 27, 31, 28), (25, 26, 30, 29), (24, 25, 29, 28), (27, 26, 30, 31), (32, 33, 34, 35), (36, 37, 38, 39), (32, 35, 39, 36), (33, 34, 38, 37), (32, 33, 37, 36), (35, 34, 38, 39), (40, 41, 42, 43), (44, 45, 46, 47), (40, 43, 47, 44), (41, 42, 46, 45), (40, 41, 45, 44), (43, 42, 46, 47)])
me_nodebox1_001.materials.append(mat_none_001)
me_nodebox1_001.use_remesh_preserve_volume = False
me_nodebox1_001.use_remesh_preserve_attributes = False
me_nodebox1_001.use_mirror_vertex_groups = False
me_nodebox1_001.update()
me_nodebox1_002 = bpy.data.meshes.new('nodebox1.002')
me_nodebox1_002.from_pydata([(0.5, -0.5, -0.5), (0.5, -0.5, -0.3125), (0.5, 0.5, -0.3125), (0.5, 0.5, -0.5), (0.3125, -0.5, -0.5), (0.3125, -0.5, -0.3125), (0.3125, 0.5, -0.3125), (0.3125, 0.5, -0.5), (-0.3125, -0.5, -0.5), (-0.3125, -0.5, -0.3125), (-0.3125, 0.5, -0.3125), (-0.3125, 0.5, -0.5), (-0.5, -0.5, -0.5), (-0.5, -0.5, -0.3125), (-0.5, 0.5, -0.3125), (-0.5, 0.5, -0.5), (0.4375, -0.125, -0.5), (0.4375, -0.125, 0.375), (0.4375, -0.0625, 0.375), (0.4375, -0.0625, -0.5), (-0.4375, -0.125, -0.5), (-0.4375, -0.125, 0.375), (-0.4375, -0.0625, 0.375), (-0.4375, -0.0625, -0.5), (0.5, 0.0625, -0.4375), (0.5, 0.0625, -0.375), (0.5, 0.375, -0.375), (0.5, 0.375, -0.4375), (-0.5, 0.0625, -0.4375), (-0.5, 0.0625, -0.375), (-0.5, 0.375, -0.375), (-0.5, 0.375, -0.4375), (0.5, -0.5, 0.1875), (0.5, -0.5, 0.375), (0.5, -0.0625, 0.375), (0.5, -0.0625, 0.1875), (0.3125, -0.5, 0.1875), (0.3125, -0.5, 0.375), (0.3125, -0.0625, 0.375), (0.3125, -0.0625, 0.1875), (-0.3125, -0.5, 0.1875), (-0.3125, -0.5, 0.375), (-0.3125, -0.0625, 0.375), (-0.3125, -0.0625, 0.1875), (-0.5, -0.5, 0.1875), (-0.5, -0.5, 0.375), (-0.5, -0.0625, 0.375), (-0.5, -0.0625, 0.1875)], [], [(0, 1, 2, 3), (4, 5, 6, 7), (0, 3, 7, 4), (1, 2, 6, 5), (0, 1, 5, 4), (3, 2, 6, 7), (8, 9, 10, 11), (12, 13, 14, 15), (8, 11, 15, 12), (9, 10, 14, 13), (8, 9, 13, 12), (11, 10, 14, 15), (16, 17, 18, 19), (20, 21, 22, 23), (16, 19, 23, 20), (17, 18, 22, 21), (16, 17, 21, 20), (19, 18, 22, 23), (24, 25, 26, 27), (28, 29, 30, 31), (24, 27, 31, 28), (25, 26, 30, 29), (24, 25, 29, 28), (27, 26, 30, 31), (32, 33, 34, 35), (36, 37, 38, 39), (32, 35, 39, 36), (33, 34, 38, 37), (32, 33, 37, 36), (35, 34, 38, 39), (40, 41, 42, 43), (44, 45, 46, 47), (40, 43, 47, 44), (41, 42, 46, 45), (40, 41, 45, 44), (43, 42, 46, 47)])
me_nodebox1_002.materials.append(mat_none_002)
me_nodebox1_002.use_remesh_preserve_volume = False
me_nodebox1_002.use_remesh_preserve_attributes = False
me_nodebox1_002.use_mirror_vertex_groups = False
me_nodebox1_002.update()
me_nodebox2_000 = bpy.data.meshes.new('nodebox2.000')
me_nodebox2_000.from_pydata([(-0.25, -0.5, 0.25), (-0.25, -0.5, 0.4375), (-0.25, 0.5, 0.4375), (-0.25, 0.5, 0.25), (-0.4375, -0.5, 0.25), (-0.4375, -0.5, 0.4375), (-0.4375, 0.5, 0.4375), (-0.4375, 0.5, 0.25), (0.375, -0.25, -0.5), (0.375, -0.25, 0.5), (0.375, -0.125, 0.5), (0.375, -0.125, -0.5), (0.3125, -0.25, -0.5), (0.3125, -0.25, 0.5), (0.3125, -0.125, 0.5), (0.3125, -0.125, -0.5), (0.5, -0.25, 0.3125), (0.5, -0.25, 0.375), (0.5, -0.125, 0.375), (0.5, -0.125, 0.3125), (-0.5, -0.25, 0.3125), (-0.5, -0.25, 0.375), (-0.5, -0.125, 0.375), (-0.5, -0.125, 0.3125), (0.4375, -0.5, -0.4375), (0.4375, -0.5, -0.25), (0.4375, 0.5, -0.25), (0.4375, 0.5, -0.4375), (0.25, -0.5, -0.4375), (0.25, -0.5, -0.25), (0.25, 0.5, -0.25), (0.25, 0.5, -0.4375), (0.5, 0.4017, -0.5), (0.5, 0.4017, 0.5), (0.5, 0.5267, 0.5), (0.5, 0.5267, -0.5), (-0.5, 0.4017, -0.5), (-0.5, 0.4017, 0.5), (-0.5, 0.5267, 0.5), (-0.5, 0.5267, -0.5), (0.4375, -0.5, 0.25), (0.4375, -0.5, 0.4375), (0.4375, 0.5, 0.4375), (0.4375, 0.5, 0.25), (0.25, -0.5, 0.25), (0.25, -0.5, 0.4375), (0.25, 0.5, 0.4375), (0.25, 0.5, 0.25), (0.5, -0.25, -0.375), (0.5, -0.25, -0.3125), (0.5, -0.125, -0.3125), (0.5, -0.125, -0.375), (-0.5, -0.25, -0.375), (-0.5, -0.25, -0.3125), (-0.5, -0.125, -0.3125), (-0.5, -0.125, -0.375), (-0.3125, -0.25, -0.5), (-0.3125, -0.25, 0.5), (-0.3125, -0.125, 0.5), (-0.3125, -0.125, -0.5), (-0.375, -0.25, -0.5), (-0.375, -0.25, 0.5), (-0.375, -0.125, 0.5), (-0.375, -0.125, -0.5), (-0.25, -0.5, -0.4375), (-0.25, -0.5, -0.25), (-0.25, 0.5, -0.25), (-0.25, 0.5, -0.4375), (-0.4375, -0.5, -0.4375), (-0.4375, -0.5, -0.25), (-0.4375, 0.5, -0.25), (-0.4375, 0.5, -0.4375)], [], [(0, 1, 2, 3), (4, 5, 6, 7), (0, 3, 7, 4), (1, 2, 6, 5), (0, 1, 5, 4), (3, 2, 6, 7), (8, 9, 10, 11), (12, 13, 14, 15), (8, 11, 15, 12), (9, 10, 14, 13), (8, 9, 13, 12), (11, 10, 14, 15), (16, 17, 18, 19), (20, 21, 22, 23), (16, 19, 23, 20), (17, 18, 22, 21), (16, 17, 21, 20), (19, 18, 22, 23), (24, 25, 26, 27), (28, 29, 30, 31), (24, 27, 31, 28), (25, 26, 30, 29), (24, 25, 29, 28), (27, 26, 30, 31), (32, 33, 34, 35), (36, 37, 38, 39), (32, 35, 39, 36), (33, 34, 38, 37), (32, 33, 37, 36), (35, 34, 38, 39), (40, 41, 42, 43), (44, 45, 46, 47), (40, 43, 47, 44), (41, 42, 46, 45), (40, 41, 45, 44), (43, 42, 46, 47), (48, 49, 50, 51), (52, 53, 54, 55), (48, 51, 55, 52), (49, 50, 54, 53), (48, 49, 53, 52), (51, 50, 54, 55), (56, 57, 58, 59), (60, 61, 62, 63), (56, 59, 63, 60), (57, 58, 62, 61), (56, 57, 61, 60), (59, 58, 62, 63), (64, 65, 66, 67), (68, 69, 70, 71), (64, 67, 71, 68), (65, 66, 70, 69), (64, 65, 69, 68), (67, 66, 70, 71)])
me_nodebox2_000.materials.append(mat_none_003)
me_nodebox2_000.use_remesh_preserve_volume = False
me_nodebox2_000.use_remesh_preserve_attributes = False
me_nodebox2_000.use_mirror_vertex_groups = False
me_nodebox2_000.update()
me_nodebox2_001 = bpy.data.meshes.new('nodebox2.001')
me_nodebox2_001.from_pydata([(-0.25, -0.5, 0.25), (-0.25, -0.5, 0.4375), (-0.25, 0.5, 0.4375), (-0.25, 0.5, 0.25), (-0.4375, -0.5, 0.25), (-0.4375, -0.5, 0.4375), (-0.4375, 0.5, 0.4375), (-0.4375, 0.5, 0.25), (0.375, -0.25, -0.5), (0.375, -0.25, 0.5), (0.375, -0.125, 0.5), (0.375, -0.125, -0.5), (0.3125, -0.25, -0.5), (0.3125, -0.25, 0.5), (0.3125, -0.125, 0.5), (0.3125, -0.125, -0.5), (0.5, -0.25, 0.3125), (0.5, -0.25, 0.375), (0.5, -0.125, 0.375), (0.5, -0.125, 0.3125), (-0.5, -0.25, 0.3125), (-0.5, -0.25, 0.375), (-0.5, -0.125, 0.375), (-0.5, -0.125, 0.3125), (0.4375, -0.5, -0.4375), (0.4375, -0.5, -0.25), (0.4375, 0.5, -0.25), (0.4375, 0.5, -0.4375), (0.25, -0.5, -0.4375), (0.25, -0.5, -0.25), (0.25, 0.5, -0.25), (0.25, 0.5, -0.4375), (0.5, 0.4017, -0.5), (0.5, 0.4017, 0.5), (0.5, 0.5267, 0.5), (0.5, 0.5267, -0.5), (-0.5, 0.4017, -0.5), (-0.5, 0.4017, 0.5), (-0.5, 0.5267, 0.5), (-0.5, 0.5267, -0.5), (0.4375, -0.5, 0.25), (0.4375, -0.5, 0.4375), (0.4375, 0.5, 0.4375), (0.4375, 0.5, 0.25), (0.25, -0.5, 0.25), (0.25, -0.5, 0.4375), (0.25, 0.5, 0.4375), (0.25, 0.5, 0.25), (0.5, -0.25, -0.375), (0.5, -0.25, -0.3125), (0.5, -0.125, -0.3125), (0.5, -0.125, -0.375), (-0.5, -0.25, -0.375), (-0.5, -0.25, -0.3125), (-0.5, -0.125, -0.3125), (-0.5, -0.125, -0.375), (-0.3125, -0.25, -0.5), (-0.3125, -0.25, 0.5), (-0.3125, -0.125, 0.5), (-0.3125, -0.125, -0.5), (-0.375, -0.25, -0.5), (-0.375, -0.25, 0.5), (-0.375, -0.125, 0.5), (-0.375, -0.125, -0.5), (-0.25, -0.5, -0.4375), (-0.25, -0.5, -0.25), (-0.25, 0.5, -0.25), (-0.25, 0.5, -0.4375), (-0.4375, -0.5, -0.4375), (-0.4375, -0.5, -0.25), (-0.4375, 0.5, -0.25), (-0.4375, 0.5, -0.4375)], [], [(0, 1, 2, 3), (4, 5, 6, 7), (0, 3, 7, 4), (1, 2, 6, 5), (0, 1, 5, 4), (3, 2, 6, 7), (8, 9, 10, 11), (12, 13, 14, 15), (8, 11, 15, 12), (9, 10, 14, 13), (8, 9, 13, 12), (11, 10, 14, 15), (16, 17, 18, 19), (20, 21, 22, 23), (16, 19, 23, 20), (17, 18, 22, 21), (16, 17, 21, 20), (19, 18, 22, 23), (24, 25, 26, 27), (28, 29, 30, 31), (24, 27, 31, 28), (25, 26, 30, 29), (24, 25, 29, 28), (27, 26, 30, 31), (32, 33, 34, 35), (36, 37, 38, 39), (32, 35, 39, 36), (33, 34, 38, 37), (32, 33, 37, 36), (35, 34, 38, 39), (40, 41, 42, 43), (44, 45, 46, 47), (40, 43, 47, 44), (41, 42, 46, 45), (40, 41, 45, 44), (43, 42, 46, 47), (48, 49, 50, 51), (52, 53, 54, 55), (48, 51, 55, 52), (49, 50, 54, 53), (48, 49, 53, 52), (51, 50, 54, 55), (56, 57, 58, 59), (60, 61, 62, 63), (56, 59, 63, 60), (57, 58, 62, 61), (56, 57, 61, 60), (59, 58, 62, 63), (64, 65, 66, 67), (68, 69, 70, 71), (64, 67, 71, 68), (65, 66, 70, 69), (64, 65, 69, 68), (67, 66, 70, 71)])
me_nodebox2_001.materials.append(mat_none_004)
me_nodebox2_001.use_remesh_preserve_volume = False
me_nodebox2_001.use_remesh_preserve_attributes = False
me_nodebox2_001.use_mirror_vertex_groups = False
me_nodebox2_001.update()
me_nodebox2_002 = bpy.data.meshes.new('nodebox2.002')
me_nodebox2_002.from_pydata([(-0.25, -0.5, 0.25), (-0.25, -0.5, 0.4375), (-0.25, 0.5, 0.4375), (-0.25, 0.5, 0.25), (-0.4375, -0.5, 0.25), (-0.4375, -0.5, 0.4375), (-0.4375, 0.5, 0.4375), (-0.4375, 0.5, 0.25), (0.375, -0.25, -0.5), (0.375, -0.25, 0.5), (0.375, -0.125, 0.5), (0.375, -0.125, -0.5), (0.3125, -0.25, -0.5), (0.3125, -0.25, 0.5), (0.3125, -0.125, 0.5), (0.3125, -0.125, -0.5), (0.5, -0.25, 0.3125), (0.5, -0.25, 0.375), (0.5, -0.125, 0.375), (0.5, -0.125, 0.3125), (-0.5, -0.25, 0.3125), (-0.5, -0.25, 0.375), (-0.5, -0.125, 0.375), (-0.5, -0.125, 0.3125), (0.4375, -0.5, -0.4375), (0.4375, -0.5, -0.25), (0.4375, 0.5, -0.25), (0.4375, 0.5, -0.4375), (0.25, -0.5, -0.4375), (0.25, -0.5, -0.25), (0.25, 0.5, -0.25), (0.25, 0.5, -0.4375), (0.5, 0.4017, -0.5), (0.5, 0.4017, 0.5), (0.5, 0.5267, 0.5), (0.5, 0.5267, -0.5), (-0.5, 0.4017, -0.5), (-0.5, 0.4017, 0.5), (-0.5, 0.5267, 0.5), (-0.5, 0.5267, -0.5), (0.4375, -0.5, 0.25), (0.4375, -0.5, 0.4375), (0.4375, 0.5, 0.4375), (0.4375, 0.5, 0.25), (0.25, -0.5, 0.25), (0.25, -0.5, 0.4375), (0.25, 0.5, 0.4375), (0.25, 0.5, 0.25), (0.5, -0.25, -0.375), (0.5, -0.25, -0.3125), (0.5, -0.125, -0.3125), (0.5, -0.125, -0.375), (-0.5, -0.25, -0.375), (-0.5, -0.25, -0.3125), (-0.5, -0.125, -0.3125), (-0.5, -0.125, -0.375), (-0.3125, -0.25, -0.5), (-0.3125, -0.25, 0.5), (-0.3125, -0.125, 0.5), (-0.3125, -0.125, -0.5), (-0.375, -0.25, -0.5), (-0.375, -0.25, 0.5), (-0.375, -0.125, 0.5), (-0.375, -0.125, -0.5), (-0.25, -0.5, -0.4375), (-0.25, -0.5, -0.25), (-0.25, 0.5, -0.25), (-0.25, 0.5, -0.4375), (-0.4375, -0.5, -0.4375), (-0.4375, -0.5, -0.25), (-0.4375, 0.5, -0.25), (-0.4375, 0.5, -0.4375)], [], [(0, 1, 2, 3), (4, 5, 6, 7), (0, 3, 7, 4), (1, 2, 6, 5), (0, 1, 5, 4), (3, 2, 6, 7), (8, 9, 10, 11), (12, 13, 14, 15), (8, 11, 15, 12), (9, 10, 14, 13), (8, 9, 13, 12), (11, 10, 14, 15), (16, 17, 18, 19), (20, 21, 22, 23), (16, 19, 23, 20), (17, 18, 22, 21), (16, 17, 21, 20), (19, 18, 22, 23), (24, 25, 26, 27), (28, 29, 30, 31), (24, 27, 31, 28), (25, 26, 30, 29), (24, 25, 29, 28), (27, 26, 30, 31), (32, 33, 34, 35), (36, 37, 38, 39), (32, 35, 39, 36), (33, 34, 38, 37), (32, 33, 37, 36), (35, 34, 38, 39), (40, 41, 42, 43), (44, 45, 46, 47), (40, 43, 47, 44), (41, 42, 46, 45), (40, 41, 45, 44), (43, 42, 46, 47), (48, 49, 50, 51), (52, 53, 54, 55), (48, 51, 55, 52), (49, 50, 54, 53), (48, 49, 53, 52), (51, 50, 54, 55), (56, 57, 58, 59), (60, 61, 62, 63), (56, 59, 63, 60), (57, 58, 62, 61), (56, 57, 61, 60), (59, 58, 62, 63), (64, 65, 66, 67), (68, 69, 70, 71), (64, 67, 71, 68), (65, 66, 70, 69), (64, 65, 69, 68), (67, 66, 70, 71)])
me_nodebox2_002.materials.append(mat_none_005)
me_nodebox2_002.use_remesh_preserve_volume = False
me_nodebox2_002.use_remesh_preserve_attributes = False
me_nodebox2_002.use_mirror_vertex_groups = False
me_nodebox2_002.update()
me_nodebox5_000 = bpy.data.meshes.new('nodebox5.000')
me_nodebox5_000.from_pydata([(0.5, -0.5, -0.5), (0.5, -0.5, -0.3125), (0.5, 0.5, -0.3125), (0.5, 0.5, -0.5), (0.3125, -0.5, -0.5), (0.3125, -0.5, -0.3125), (0.3125, 0.5, -0.3125), (0.3125, 0.5, -0.5), (-0.3125, -0.5, -0.5), (-0.3125, -0.5, -0.3125), (-0.3125, 0.5, -0.3125), (-0.3125, 0.5, -0.5), (-0.5, -0.5, -0.5), (-0.5, -0.5, -0.3125), (-0.5, 0.5, -0.3125), (-0.5, 0.5, -0.5), (0.4375, -0.125, -0.5), (0.4375, -0.125, 0.375), (0.4375, -0.0625, 0.375), (0.4375, -0.0625, -0.5), (-0.4375, -0.125, -0.5), (-0.4375, -0.125, 0.375), (-0.4375, -0.0625, 0.375), (-0.4375, -0.0625, -0.5), (0.5, 0.0625, -0.4375), (0.5, 0.0625, -0.375), (0.5, 0.375, -0.375), (0.5, 0.375, -0.4375), (-0.5, 0.0625, -0.4375), (-0.5, 0.0625, -0.375), (-0.5, 0.375, -0.375), (-0.5, 0.375, -0.4375), (0.5, -0.5, 0.1875), (0.5, -0.5, 0.375), (0.5, -0.0625, 0.375), (0.5, -0.0625, 0.1875), (0.3125, -0.5, 0.1875), (0.3125, -0.5, 0.375), (0.3125, -0.0625, 0.375), (0.3125, -0.0625, 0.1875), (-0.3125, -0.5, 0.1875), (-0.3125, -0.5, 0.375), (-0.3125, -0.0625, 0.375), (-0.3125, -0.0625, 0.1875), (-0.5, -0.5, 0.1875), (-0.5, -0.5, 0.375), (-0.5, -0.0625, 0.375), (-0.5, -0.0625, 0.1875)], [], [(0, 1, 2, 3), (4, 5, 6, 7), (0, 3, 7, 4), (1, 2, 6, 5), (0, 1, 5, 4), (3, 2, 6, 7), (8, 9, 10, 11), (12, 13, 14, 15), (8, 11, 15, 12), (9, 10, 14, 13), (8, 9, 13, 12), (11, 10, 14, 15), (16, 17, 18, 19), (20, 21, 22, 23), (16, 19, 23, 20), (17, 18, 22, 21), (16, 17, 21, 20), (19, 18, 22, 23), (24, 25, 26, 27), (28, 29, 30, 31), (24, 27, 31, 28), (25, 26, 30, 29), (24, 25, 29, 28), (27, 26, 30, 31), (32, 33, 34, 35), (36, 37, 38, 39), (32, 35, 39, 36), (33, 34, 38, 37), (32, 33, 37, 36), (35, 34, 38, 39), (40, 41, 42, 43), (44, 45, 46, 47), (40, 43, 47, 44), (41, 42, 46, 45), (40, 41, 45, 44), (43, 42, 46, 47)])
me_nodebox5_000.materials.append(mat_none_006)
me_nodebox5_000.use_remesh_preserve_volume = False
me_nodebox5_000.use_remesh_preserve_attributes = False
me_nodebox5_000.use_mirror_vertex_groups = False
me_nodebox5_000.update()
me_nodebox5_001 = bpy.data.meshes.new('nodebox5.001')
me_nodebox5_001.from_pydata([(0.5, -0.5, -0.5), (0.5, -0.5, -0.3125), (0.5, 0.5, -0.3125), (0.5, 0.5, -0.5), (0.3125, -0.5, -0.5), (0.3125, -0.5, -0.3125), (0.3125, 0.5, -0.3125), (0.3125, 0.5, -0.5), (-0.3125, -0.5, -0.5), (-0.3125, -0.5, -0.3125), (-0.3125, 0.5, -0.3125), (-0.3125, 0.5, -0.5), (-0.5, -0.5, -0.5), (-0.5, -0.5, -0.3125), (-0.5, 0.5, -0.3125), (-0.5, 0.5, -0.5), (0.4375, -0.125, -0.5), (0.4375, -0.125, 0.375), (0.4375, -0.0625, 0.375), (0.4375, -0.0625, -0.5), (-0.4375, -0.125, -0.5), (-0.4375, -0.125, 0.375), (-0.4375, -0.0625, 0.375), (-0.4375, -0.0625, -0.5), (0.5, 0.0625, -0.4375), (0.5, 0.0625, -0.375), (0.5, 0.375, -0.375), (0.5, 0.375, -0.4375), (-0.5, 0.0625, -0.4375), (-0.5, 0.0625, -0.375), (-0.5, 0.375, -0.375), (-0.5, 0.375, -0.4375), (0.5, -0.5, 0.1875), (0.5, -0.5, 0.375), (0.5, -0.0625, 0.375), (0.5, -0.0625, 0.1875), (0.3125, -0.5, 0.1875), (0.3125, -0.5, 0.375), (0.3125, -0.0625, 0.375), (0.3125, -0.0625, 0.1875), (-0.3125, -0.5, 0.1875), (-0.3125, -0.5, 0.375), (-0.3125, -0.0625, 0.375), (-0.3125, -0.0625, 0.1875), (-0.5, -0.5, 0.1875), (-0.5, -0.5, 0.375), (-0.5, -0.0625, 0.375), (-0.5, -0.0625, 0.1875)], [], [(0, 1, 2, 3), (4, 5, 6, 7), (0, 3, 7, 4), (1, 2, 6, 5), (0, 1, 5, 4), (3, 2, 6, 7), (8, 9, 10, 11), (12, 13, 14, 15), (8, 11, 15, 12), (9, 10, 14, 13), (8, 9, 13, 12), (11, 10, 14, 15), (16, 17, 18, 19), (20, 21, 22, 23), (16, 19, 23, 20), (17, 18, 22, 21), (16, 17, 21, 20), (19, 18, 22, 23), (24, 25, 26, 27), (28, 29, 30, 31), (24, 27, 31, 28), (25, 26, 30, 29), (24, 25, 29, 28), (27, 26, 30, 31), (32, 33, 34, 35), (36, 37, 38, 39), (32, 35, 39, 36), (33, 34, 38, 37), (32, 33, 37, 36), (35, 34, 38, 39), (40, 41, 42, 43), (44, 45, 46, 47), (40, 43, 47, 44), (41, 42, 46, 45), (40, 41, 45, 44), (43, 42, 46, 47)])
me_nodebox5_001.materials.append(mat_none_007)
me_nodebox5_001.use_remesh_preserve_volume = False
me_nodebox5_001.use_remesh_preserve_attributes = False
me_nodebox5_001.use_mirror_vertex_groups = False
me_nodebox5_001.update()
me_nodebox5_002 = bpy.data.meshes.new('nodebox5.002')
me_nodebox5_002.from_pydata([(0.5, -0.5, -0.5), (0.5, -0.5, -0.3125), (0.5, 0.5, -0.3125), (0.5, 0.5, -0.5), (0.3125, -0.5, -0.5), (0.3125, -0.5, -0.3125), (0.3125, 0.5, -0.3125), (0.3125, 0.5, -0.5), (-0.3125, -0.5, -0.5), (-0.3125, -0.5, -0.3125), (-0.3125, 0.5, -0.3125), (-0.3125, 0.5, -0.5), (-0.5, -0.5, -0.5), (-0.5, -0.5, -0.3125), (-0.5, 0.5, -0.3125), (-0.5, 0.5, -0.5), (0.4375, -0.125, -0.5), (0.4375, -0.125, 0.375), (0.4375, -0.0625, 0.375), (0.4375, -0.0625, -0.5), (-0.4375, -0.125, -0.5), (-0.4375, -0.125, 0.375), (-0.4375, -0.0625, 0.375), (-0.4375, -0.0625, -0.5), (0.5, 0.0625, -0.4375), (0.5, 0.0625, -0.375), (0.5, 0.375, -0.375), (0.5, 0.375, -0.4375), (-0.5, 0.0625, -0.4375), (-0.5, 0.0625, -0.375), (-0.5, 0.375, -0.375), (-0.5, 0.375, -0.4375), (0.5, -0.5, 0.1875), (0.5, -0.5, 0.375), (0.5, -0.0625, 0.375), (0.5, -0.0625, 0.1875), (0.3125, -0.5, 0.1875), (0.3125, -0.5, 0.375), (0.3125, -0.0625, 0.375), (0.3125, -0.0625, 0.1875), (-0.3125, -0.5, 0.1875), (-0.3125, -0.5, 0.375), (-0.3125, -0.0625, 0.375), (-0.3125, -0.0625, 0.1875), (-0.5, -0.5, 0.1875), (-0.5, -0.5, 0.375), (-0.5, -0.0625, 0.375), (-0.5, -0.0625, 0.1875)], [], [(0, 1, 2, 3), (4, 5, 6, 7), (0, 3, 7, 4), (1, 2, 6, 5), (0, 1, 5, 4), (3, 2, 6, 7), (8, 9, 10, 11), (12, 13, 14, 15), (8, 11, 15, 12), (9, 10, 14, 13), (8, 9, 13, 12), (11, 10, 14, 15), (16, 17, 18, 19), (20, 21, 22, 23), (16, 19, 23, 20), (17, 18, 22, 21), (16, 17, 21, 20), (19, 18, 22, 23), (24, 25, 26, 27), (28, 29, 30, 31), (24, 27, 31, 28), (25, 26, 30, 29), (24, 25, 29, 28), (27, 26, 30, 31), (32, 33, 34, 35), (36, 37, 38, 39), (32, 35, 39, 36), (33, 34, 38, 37), (32, 33, 37, 36), (35, 34, 38, 39), (40, 41, 42, 43), (44, 45, 46, 47), (40, 43, 47, 44), (41, 42, 46, 45), (40, 41, 45, 44), (43, 42, 46, 47)])
me_nodebox5_002.materials.append(mat_none_008)
me_nodebox5_002.use_remesh_preserve_volume = False
me_nodebox5_002.use_remesh_preserve_attributes = False
me_nodebox5_002.use_mirror_vertex_groups = False
me_nodebox5_002.update()

# ---- objects
ob_cylinder_001 = bpy.data.objects.new('Cylinder.001', me_cylinder_002)
ob_lamp = bpy.data.objects.new('Lamp', light_lamp)
ob_camera = bpy.data.objects.new('Camera', cam_camera)
ob_cylinder = bpy.data.objects.new('Cylinder', me_cylinder)
ob_cube_004 = bpy.data.objects.new('Cube.004', me_cube)
ob_nodebox1_003 = bpy.data.objects.new('nodebox1.003', me_nodebox1_003)
ob_nodebox1_004 = bpy.data.objects.new('nodebox1.004', me_nodebox1_004)
ob_nodebox1_007 = bpy.data.objects.new('nodebox1.007', me_nodebox1_007)
ob_nodebox2_004 = bpy.data.objects.new('nodebox2.004', me_nodebox2_004)
ob_nodebox2_005 = bpy.data.objects.new('nodebox2.005', me_nodebox2_005)
ob_nodebox2_006 = bpy.data.objects.new('nodebox2.006', me_nodebox2_006)
ob_nodebox5_003 = bpy.data.objects.new('nodebox5.003', me_nodebox5_003)
ob_nodebox5_004 = bpy.data.objects.new('nodebox5.004', me_nodebox5_004)
ob_nodebox5_006 = bpy.data.objects.new('nodebox5.006', me_nodebox5_006)
ob_nodebox5_007 = bpy.data.objects.new('nodebox5.007', me_nodebox5_007)
ob_nodebox1_000 = bpy.data.objects.new('nodebox1.000', me_nodebox1_000)
ob_nodebox1_001 = bpy.data.objects.new('nodebox1.001', me_nodebox1_001)
ob_nodebox1_002 = bpy.data.objects.new('nodebox1.002', me_nodebox1_002)
ob_nodebox2_000 = bpy.data.objects.new('nodebox2.000', me_nodebox2_000)
ob_nodebox2_001 = bpy.data.objects.new('nodebox2.001', me_nodebox2_001)
ob_nodebox2_002 = bpy.data.objects.new('nodebox2.002', me_nodebox2_002)
ob_nodebox5_000 = bpy.data.objects.new('nodebox5.000', me_nodebox5_000)
ob_nodebox5_001 = bpy.data.objects.new('nodebox5.001', me_nodebox5_001)
ob_nodebox5_002 = bpy.data.objects.new('nodebox5.002', me_nodebox5_002)

# ---- transforms, parenting, visibility, modifiers, constraints
ob_cylinder_001.location = (-0.1532, 1.251, 0.4529)
ob_cylinder_001.rotation_euler = (1.571, -1.222e-05, -1.329e-05)
ob_cylinder_001.scale = (1.571, 1.792, 1.006)
ob_cylinder_001.lineart.crease_threshold = 0.0
_m = ob_cylinder_001.modifiers.new('Solidify', 'SOLIDIFY')
_m.thickness = -0.066
_m.nonmanifold_thickness_mode = 'FIXED'
_m.nonmanifold_merge_threshold = 0.0003
ob_lamp.location = (4.322, 1.361, 5.797)
ob_lamp.rotation_euler = (0.6503, 0.05522, 1.866)
ob_lamp.scale = (1.573, 3.371, 2.568)
ob_lamp.lock_rotations_4d = False
ob_lamp.empty_display_type = 'ARROWS'
ob_lamp.color = (0.0, 0.0, 0.0, 0.0)
ob_lamp.lineart.crease_threshold = 0.0
ob_camera.location = (18.94, -6.152, 5.236)
ob_camera.rotation_euler = (1.109, 0.0, 0.8149)
ob_camera.scale = (3.033, 1.682, 2.898)
ob_camera.lock_rotations_4d = False
ob_camera.empty_display_type = 'ARROWS'
ob_camera.color = (0.0, 0.0, 0.0, 0.0)
ob_camera.display_type = 'WIRE'
ob_camera.lineart.crease_threshold = 0.0
ob_cylinder.location = (0.3014, 0.4992, -0.1178)
ob_cylinder.rotation_euler = (-1.344e-07, 1.571, 0.0)
ob_cylinder.scale = (1.0, 1.0, 11.21)
ob_cylinder.lineart.crease_threshold = 0.0
ob_cube_004.location = (4.449, 1.882, 0.4854)
ob_cube_004.scale = (0.1405, 0.1405, 0.1405)
ob_cube_004.lineart.crease_threshold = 0.0
ob_nodebox1_003.location = (1.157, 2.16, 0.4644)
ob_nodebox1_003.rotation_euler = (1.571, 9.523e-08, -1.571)
ob_nodebox1_003.scale = (0.443, 0.443, -0.443)
ob_nodebox1_003.lineart.crease_threshold = 0.0
ob_nodebox1_004.location = (-0.5391, 2.16, 0.4644)
ob_nodebox1_004.rotation_euler = (1.571, 9.523e-08, -1.571)
ob_nodebox1_004.scale = (0.443, 0.443, -0.443)
ob_nodebox1_004.lineart.crease_threshold = 0.0
ob_nodebox1_007.location = (3.001, 2.16, 0.4644)
ob_nodebox1_007.rotation_euler = (1.571, 9.523e-08, -1.571)
ob_nodebox1_007.scale = (0.443, 0.443, -0.443)
ob_nodebox1_007.lineart.crease_threshold = 0.0
ob_nodebox2_004.location = (3.504, 2.111, 0.5489)
ob_nodebox2_004.rotation_euler = (1.571, -0.0, 0.0)
ob_nodebox2_004.scale = (0.6296, 0.6296, 0.6296)
ob_nodebox2_004.lineart.crease_threshold = 0.0
ob_nodebox2_005.location = (1.66, 2.111, 0.5489)
ob_nodebox2_005.rotation_euler = (1.571, -0.0, 0.0)
ob_nodebox2_005.scale = (0.6296, 0.6296, 0.6296)
ob_nodebox2_005.lineart.crease_threshold = 0.0
ob_nodebox2_006.location = (-0.0361, 2.111, 0.5489)
ob_nodebox2_006.rotation_euler = (1.571, -0.0, 0.0)
ob_nodebox2_006.scale = (0.6296, 0.6296, 0.6296)
ob_nodebox2_006.lineart.crease_threshold = 0.0
ob_nodebox5_003.location = (2.146, 2.16, 0.4644)
ob_nodebox5_003.rotation_euler = (1.571, 9.523e-08, -1.571)
ob_nodebox5_003.scale = (0.443, 0.443, 0.443)
ob_nodebox5_003.lineart.crease_threshold = 0.0
ob_nodebox5_004.location = (0.4498, 2.16, 0.4644)
ob_nodebox5_004.rotation_euler = (1.571, 9.523e-08, -1.571)
ob_nodebox5_004.scale = (0.443, 0.443, 0.443)
ob_nodebox5_004.lineart.crease_threshold = 0.0
ob_nodebox5_006.location = (-3.124, 1.252, 0.4644)
ob_nodebox5_006.rotation_euler = (1.571, 9.523e-08, -1.571)
ob_nodebox5_006.scale = (0.5596, 0.5596, 0.5596)
ob_nodebox5_006.lineart.crease_threshold = 0.0
ob_nodebox5_007.location = (3.989, 2.16, 0.4644)
ob_nodebox5_007.rotation_euler = (1.571, 9.523e-08, -1.571)
ob_nodebox5_007.scale = (0.443, 0.443, 0.443)
ob_nodebox5_007.lineart.crease_threshold = 0.0
ob_nodebox1_000.location = (1.157, 0.424, 0.4644)
ob_nodebox1_000.rotation_euler = (1.571, 9.523e-08, -1.571)
ob_nodebox1_000.scale = (0.443, 0.443, -0.443)
ob_nodebox1_000.lineart.crease_threshold = 0.0
ob_nodebox1_001.location = (-0.5391, 0.424, 0.4644)
ob_nodebox1_001.rotation_euler = (1.571, 9.523e-08, -1.571)
ob_nodebox1_001.scale = (0.443, 0.443, -0.443)
ob_nodebox1_001.lineart.crease_threshold = 0.0
ob_nodebox1_002.location = (3.001, 0.424, 0.4644)
ob_nodebox1_002.rotation_euler = (1.571, 9.523e-08, -1.571)
ob_nodebox1_002.scale = (0.443, 0.443, -0.443)
ob_nodebox1_002.lineart.crease_threshold = 0.0
ob_nodebox2_000.location = (3.504, 0.3751, 0.5489)
ob_nodebox2_000.rotation_euler = (1.571, -0.0, 0.0)
ob_nodebox2_000.scale = (0.6296, 0.6296, 0.6296)
ob_nodebox2_000.lineart.crease_threshold = 0.0
ob_nodebox2_001.location = (1.66, 0.3751, 0.5489)
ob_nodebox2_001.rotation_euler = (1.571, -0.0, 0.0)
ob_nodebox2_001.scale = (0.6296, 0.6296, 0.6296)
ob_nodebox2_001.lineart.crease_threshold = 0.0
ob_nodebox2_002.location = (-0.0361, 0.3751, 0.5489)
ob_nodebox2_002.rotation_euler = (1.571, -0.0, 0.0)
ob_nodebox2_002.scale = (0.6296, 0.6296, 0.6296)
ob_nodebox2_002.lineart.crease_threshold = 0.0
ob_nodebox5_000.location = (2.146, 0.424, 0.4644)
ob_nodebox5_000.rotation_euler = (1.571, 9.523e-08, -1.571)
ob_nodebox5_000.scale = (0.443, 0.443, 0.443)
ob_nodebox5_000.lineart.crease_threshold = 0.0
ob_nodebox5_001.location = (0.4498, 0.424, 0.4644)
ob_nodebox5_001.rotation_euler = (1.571, 9.523e-08, -1.571)
ob_nodebox5_001.scale = (0.443, 0.443, 0.443)
ob_nodebox5_001.lineart.crease_threshold = 0.0
ob_nodebox5_002.location = (3.989, 0.424, 0.4644)
ob_nodebox5_002.rotation_euler = (1.571, 9.523e-08, -1.571)
ob_nodebox5_002.scale = (0.443, 0.443, 0.443)
ob_nodebox5_002.lineart.crease_threshold = 0.0

# ---- collection membership
col_collection_1.objects.link(ob_cylinder_001)
col_collection_1.objects.link(ob_lamp)
col_collection_1.objects.link(ob_camera)
col_collection_1.objects.link(ob_cylinder)
col_collection_1.objects.link(ob_cube_004)
col_collection_1.objects.link(ob_nodebox1_003)
col_collection_1.objects.link(ob_nodebox1_004)
col_collection_1.objects.link(ob_nodebox1_007)
col_collection_1.objects.link(ob_nodebox2_004)
col_collection_1.objects.link(ob_nodebox2_005)
col_collection_1.objects.link(ob_nodebox2_006)
col_collection_1.objects.link(ob_nodebox5_003)
col_collection_1.objects.link(ob_nodebox5_004)
col_collection_1.objects.link(ob_nodebox5_006)
col_collection_1.objects.link(ob_nodebox5_007)
col_collection_1.objects.link(ob_nodebox1_000)
col_collection_1.objects.link(ob_nodebox1_001)
col_collection_1.objects.link(ob_nodebox1_002)
col_collection_1.objects.link(ob_nodebox2_000)
col_collection_1.objects.link(ob_nodebox2_001)
col_collection_1.objects.link(ob_nodebox2_002)
col_collection_1.objects.link(ob_nodebox5_000)
col_collection_1.objects.link(ob_nodebox5_001)
col_collection_1.objects.link(ob_nodebox5_002)

# ---- scene / render settings (as saved in the file)
scene.camera = ob_camera
scene.frame_start = 1; scene.frame_end = 250; scene.frame_set(1)
scene.render.engine = 'BLENDER_EEVEE_NEXT'
scene.render.resolution_percentage = 50
scene.render.dither_intensity = 0.0
scene.cycles.use_denoising = False
scene.cycles.samples = 128
scene.cycles.sampling_pattern = 'TABULATED_SOBOL'
scene.cycles.light_sampling_threshold = 0.0
scene.cycles.use_adaptive_sampling = False
scene.cycles.use_light_tree = False
scene.cycles.blur_glossy = 0.0
scene.cycles.sample_clamp_indirect = 0.0
scene.view_settings.view_transform = 'Standard'
bpy.context.view_layer.update()
